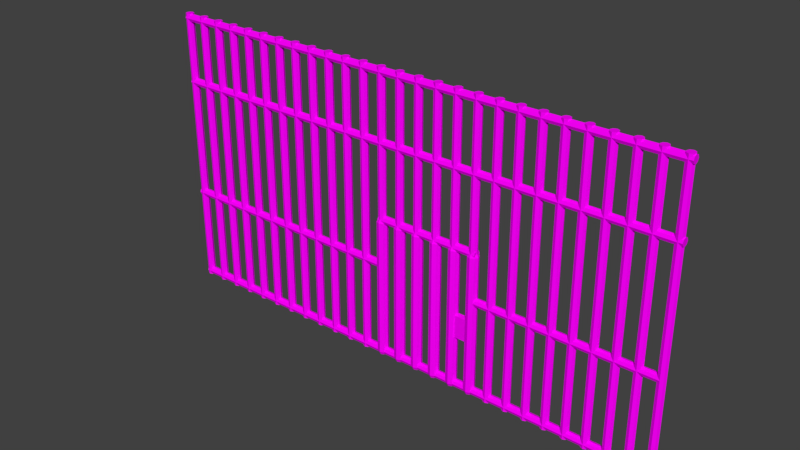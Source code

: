 # Source: parmaklik.blend  (saved by Blender 2.77.0; exported with 4.5.12 LTS)
import bpy
from mathutils import Matrix  # noqa: F401  (used for matrix-valued properties, if any)

bpy.ops.wm.read_factory_settings(use_empty=True)
scene = bpy.context.scene
scene.name = 'Scene'

# ---- collections
col_collection_1 = bpy.data.collections.new('Collection 1'); scene.collection.children.link(col_collection_1)

# ---- images (referenced by path relative to the original .blend; pixels are not part of the script)
import os
ASSET_DIR = os.environ.get("B2B_ASSET_DIR", "")  # directory of the original .blend (textures are referenced by path, not embedded)
HERE = os.path.dirname(os.path.abspath(__file__))  # packed textures are extracted next to this script under _unpacked/

def load_image(name, relpath, width, height, colorspace="sRGB"):
    """Load a texture the original file referenced (path relative to the .blend, or extracted next to this script)."""
    p = next((c for c in (os.path.join(HERE, relpath), os.path.join(ASSET_DIR, relpath)) if relpath and os.path.exists(c)), "")
    if p:
        img = bpy.data.images.load(p, check_existing=True)
        img.name = name
    else:  # same state as the original file: an image datablock whose file is absent (Cycles renders it pink)
        img = bpy.data.images.new(name, width, height)
        img.source = "FILE"
        img.filepath = "//" + (relpath or name)
    img.colorspace_settings.name = colorspace
    return img
img_colorpalette_jpg_001 = load_image('colorPalette.jpg.001', 'colorPalette.jpg', 1024, 1024, 'sRGB')

# ---- materials (node trees are filled in below, after node groups)
mat_material = bpy.data.materials.new('Material')
mat_material.alpha_threshold = 0.0
mat_material.roughness = 0.5
mat_material.line_color = (0.0, 0.0, 0.0, 1.0)

# ---- material node trees
mat_material.use_nodes = True; mat_material.node_tree.nodes.clear()
_N = mat_material.node_tree.nodes; _L = mat_material.node_tree.links
n0 = _N.new('ShaderNodeOutputMaterial'); n0.name = 'Material Output'; n0.location = (300, 300)
n1 = _N.new('ShaderNodeBsdfDiffuse'); n1.name = 'Diffuse BSDF'; n1.location = (10, 300)
n2 = _N.new('ShaderNodeTexCoord'); n2.name = 'Texture Coordinate'; n2.location = (-183, 230)
n3 = _N.new('ShaderNodeTexImage'); n3.name = 'Image Texture'; n3.location = (228, 132)
n3.width = 140
n3.image = img_colorpalette_jpg_001
_L.new(n1.outputs[0], n0.inputs[0])
_L.new(n2.outputs[2], n3.inputs[0])
_L.new(n3.outputs[0], n1.inputs[0])
n0.is_active_output = True

# ---- world
world_world = bpy.data.worlds.new('World'); scene.world = world_world
world_world.color = (0.05088, 0.05088, 0.05088)
world_world.use_sun_shadow = False
world_world.sun_shadow_jitter_overblur = 0.0
world_world.cycles.sampling_method = 'MANUAL'

# ---- meshes
me_cube = bpy.data.meshes.new('Cube')
me_cube.from_pydata([(8.784, 2.729e-09, -0.1047), (8.784, 2.729e-09, 5.446), (8.784, 0.07839, -0.1047), (8.784, 0.07839, 5.446), (8.839, 0.05543, -0.1047), (8.839, 0.05543, 5.446), (8.862, -6.973e-10, -0.1047), (8.862, -6.973e-10, 5.446), (8.839, -0.05543, -0.1047), (8.839, -0.05543, 5.446), (8.784, -0.07839, -0.1047), (8.784, -0.07839, 5.446), (8.728, -0.05543, -0.1047), (8.728, -0.05543, 5.446), (8.705, 3.664e-09, -0.1047), (8.705, 3.664e-09, 5.446), (8.728, 0.05543, -0.1047), (8.728, 0.05543, 5.446), (8.392, 2.729e-09, -0.1047), (8.392, 2.729e-09, 5.446), (8.392, 0.07839, -0.1047), (8.392, 0.07839, 5.446), (8.447, 0.05543, -0.1047), (8.447, 0.05543, 5.446), (8.47, -6.973e-10, -0.1047), (8.47, -6.973e-10, 5.446), (8.447, -0.05543, -0.1047), (8.447, -0.05543, 5.446), (8.392, -0.07839, -0.1047), (8.392, -0.07839, 5.446), (8.336, -0.05543, -0.1047), (8.336, -0.05543, 5.446), (8.313, 3.664e-09, -0.1047), (8.313, 3.664e-09, 5.446), (8.336, 0.05543, -0.1047), (8.336, 0.05543, 5.446), (8.0, 2.729e-09, -0.1047), (8.0, 2.729e-09, 5.446), (8.0, 0.07839, -0.1047), (8.0, 0.07839, 5.446), (8.055, 0.05543, -0.1047), (8.055, 0.05543, 5.446), (8.078, -6.973e-10, -0.1047), (8.078, -6.973e-10, 5.446), (8.055, -0.05543, -0.1047), (8.055, -0.05543, 5.446), (8.0, -0.07839, -0.1047), (8.0, -0.07839, 5.446), (7.944, -0.05543, -0.1047), (7.944, -0.05543, 5.446), (7.921, 3.664e-09, -0.1047), (7.921, 3.664e-09, 5.446), (7.944, 0.05543, -0.1047), (7.944, 0.05543, 5.446), (7.608, 2.729e-09, -0.1047), (7.608, 2.729e-09, 5.446), (7.608, 0.07839, -0.1047), (7.608, 0.07839, 5.446), (7.663, 0.05543, -0.1047), (7.663, 0.05543, 5.446), (7.686, -6.973e-10, -0.1047), (7.686, -6.973e-10, 5.446), (7.663, -0.05543, -0.1047), (7.663, -0.05543, 5.446), (7.608, -0.07839, -0.1047), (7.608, -0.07839, 5.446), (7.552, -0.05543, -0.1047), (7.552, -0.05543, 5.446), (7.529, 3.664e-09, -0.1047), (7.529, 3.664e-09, 5.446), (7.552, 0.05543, -0.1047), (7.552, 0.05543, 5.446), (7.216, 2.729e-09, -0.1047), (7.216, 2.729e-09, 5.446), (7.216, 0.07839, -0.1047), (7.216, 0.07839, 5.446), (7.271, 0.05543, -0.1047), (7.271, 0.05543, 5.446), (7.294, -6.973e-10, -0.1047), (7.294, -6.973e-10, 5.446), (7.271, -0.05543, -0.1047), (7.271, -0.05543, 5.446), (7.216, -0.07839, -0.1047), (7.216, -0.07839, 5.446), (7.16, -0.05543, -0.1047), (7.16, -0.05543, 5.446), (7.137, 3.664e-09, -0.1047), (7.137, 3.664e-09, 5.446), (7.16, 0.05543, -0.1047), (7.16, 0.05543, 5.446), (6.824, 2.729e-09, -0.1047), (6.824, 2.729e-09, 5.446), (6.824, 0.07839, -0.1047), (6.824, 0.07839, 5.446), (6.879, 0.05543, -0.1047), (6.879, 0.05543, 5.446), (6.902, -6.973e-10, -0.1047), (6.902, -6.973e-10, 5.446), (6.879, -0.05543, -0.1047), (6.879, -0.05543, 5.446), (6.824, -0.07839, -0.1047), (6.824, -0.07839, 5.446), (6.768, -0.05543, -0.1047), (6.768, -0.05543, 5.446), (6.745, 3.664e-09, -0.1047), (6.745, 3.664e-09, 5.446), (6.768, 0.05543, -0.1047), (6.768, 0.05543, 5.446), (6.432, 2.729e-09, -0.1047), (6.432, 2.729e-09, 5.446), (6.432, 0.07839, -0.1047), (6.432, 0.07839, 5.446), (6.487, 0.05543, -0.1047), (6.487, 0.05543, 5.446), (6.51, -6.973e-10, -0.1047), (6.51, -6.973e-10, 5.446), (6.487, -0.05543, -0.1047), (6.487, -0.05543, 5.446), (6.432, -0.07839, -0.1047), (6.432, -0.07839, 5.446), (6.376, -0.05543, -0.1047), (6.376, -0.05543, 5.446), (6.353, 3.664e-09, -0.1047), (6.353, 3.664e-09, 5.446), (6.376, 0.05543, -0.1047), (6.376, 0.05543, 5.446), (6.04, 2.729e-09, -0.1047), (6.04, 2.729e-09, 5.446), (6.04, 0.07839, -0.1047), (6.04, 0.07839, 5.446), (6.095, 0.05543, -0.1047), (6.095, 0.05543, 5.446), (6.118, -6.973e-10, -0.1047), (6.118, -6.973e-10, 5.446), (6.095, -0.05543, -0.1047), (6.095, -0.05543, 5.446), (6.04, -0.07839, -0.1047), (6.04, -0.07839, 5.446), (5.984, -0.05543, -0.1047), (5.984, -0.05543, 5.446), (5.961, 3.664e-09, -0.1047), (5.961, 3.664e-09, 5.446), (5.984, 0.05543, -0.1047), (5.984, 0.05543, 5.446), (5.648, 2.729e-09, -0.1047), (5.648, 2.729e-09, 5.446), (5.648, 0.07839, -0.1047), (5.648, 0.07839, 5.446), (5.703, 0.05543, -0.1047), (5.703, 0.05543, 5.446), (5.726, -6.973e-10, -0.1047), (5.726, -6.973e-10, 5.446), (5.703, -0.05543, -0.1047), (5.703, -0.05543, 5.446), (5.648, -0.07839, -0.1047), (5.648, -0.07839, 5.446), (5.592, -0.05543, -0.1047), (5.592, -0.05543, 5.446), (5.569, 3.664e-09, -0.1047), (5.569, 3.664e-09, 5.446), (5.592, 0.05543, -0.1047), (5.592, 0.05543, 5.446), (5.256, 2.729e-09, -0.1047), (5.256, 2.729e-09, 5.446), (5.256, 0.07839, -0.1047), (5.256, 0.07839, 5.446), (5.311, 0.05543, -0.1047), (5.311, 0.05543, 5.446), (5.334, -6.973e-10, -0.1047), (5.334, -6.973e-10, 5.446), (5.311, -0.05543, -0.1047), (5.311, -0.05543, 5.446), (5.256, -0.07839, -0.1047), (5.256, -0.07839, 5.446), (5.2, -0.05543, -0.1047), (5.2, -0.05543, 5.446), (5.177, 3.664e-09, -0.1047), (5.177, 3.664e-09, 5.446), (5.2, 0.05543, -0.1047), (5.2, 0.05543, 5.446), (4.864, 2.729e-09, -0.1047), (4.864, 2.729e-09, 5.446), (4.864, 0.07839, -0.1047), (4.864, 0.07839, 5.446), (4.919, 0.05543, -0.1047), (4.919, 0.05543, 5.446), (4.942, -6.973e-10, -0.1047), (4.942, -6.973e-10, 5.446), (4.919, -0.05543, -0.1047), (4.919, -0.05543, 5.446), (4.864, -0.07839, -0.1047), (4.864, -0.07839, 5.446), (4.808, -0.05543, -0.1047), (4.808, -0.05543, 5.446), (4.785, 3.664e-09, -0.1047), (4.785, 3.664e-09, 5.446), (4.808, 0.05543, -0.1047), (4.808, 0.05543, 5.446), (4.472, 2.729e-09, -0.1047), (4.472, 2.729e-09, 5.446), (4.472, 0.07839, -0.1047), (4.472, 0.07839, 5.446), (4.527, 0.05543, -0.1047), (4.527, 0.05543, 5.446), (4.55, -6.973e-10, -0.1047), (4.55, -6.973e-10, 5.446), (4.527, -0.05543, -0.1047), (4.527, -0.05543, 5.446), (4.472, -0.07839, -0.1047), (4.472, -0.07839, 5.446), (4.416, -0.05543, -0.1047), (4.416, -0.05543, 5.446), (4.393, 3.664e-09, -0.1047), (4.393, 3.664e-09, 5.446), (4.416, 0.05543, -0.1047), (4.416, 0.05543, 5.446), (4.08, 2.729e-09, -0.1047), (4.08, 2.729e-09, 5.446), (4.08, 0.07839, -0.1047), (4.08, 0.07839, 5.446), (4.135, 0.05543, -0.1047), (4.135, 0.05543, 5.446), (4.158, -6.973e-10, -0.1047), (4.158, -6.973e-10, 5.446), (4.135, -0.05543, -0.1047), (4.135, -0.05543, 5.446), (4.08, -0.07839, -0.1047), (4.08, -0.07839, 5.446), (4.024, -0.05543, -0.1047), (4.024, -0.05543, 5.446), (4.002, 3.664e-09, -0.1047), (4.002, 3.664e-09, 5.446), (4.024, 0.05543, -0.1047), (4.024, 0.05543, 5.446), (3.688, 2.729e-09, -0.1047), (3.688, 2.729e-09, 5.446), (3.688, 0.07839, -0.1047), (3.688, 0.07839, 5.446), (3.743, 0.05543, -0.1047), (3.743, 0.05543, 5.446), (3.766, -6.973e-10, -0.1047), (3.766, -6.973e-10, 5.446), (3.743, -0.05543, -0.1047), (3.743, -0.05543, 5.446), (3.688, -0.07839, -0.1047), (3.688, -0.07839, 5.446), (3.632, -0.05543, -0.1047), (3.632, -0.05543, 5.446), (3.61, 3.664e-09, -0.1047), (3.61, 3.664e-09, 5.446), (3.632, 0.05543, -0.1047), (3.632, 0.05543, 5.446), (3.296, 2.729e-09, -0.1047), (3.296, 2.729e-09, 5.446), (3.296, 0.07839, -0.1047), (3.296, 0.07839, 5.446), (3.351, 0.05543, -0.1047), (3.351, 0.05543, 5.446), (3.374, -6.973e-10, -0.1047), (3.374, -6.973e-10, 5.446), (3.351, -0.05543, -0.1047), (3.351, -0.05543, 5.446), (3.296, -0.07839, -0.1047), (3.296, -0.07839, 5.446), (3.241, -0.05543, -0.1047), (3.241, -0.05543, 5.446), (3.218, 3.664e-09, -0.1047), (3.218, 3.664e-09, 5.446), (3.241, 0.05543, -0.1047), (3.241, 0.05543, 5.446), (2.904, 2.729e-09, -0.1047), (2.904, 2.729e-09, 5.446), (2.904, 0.07839, -0.1047), (2.904, 0.07839, 5.446), (2.959, 0.05543, -0.1047), (2.959, 0.05543, 5.446), (2.982, -6.973e-10, -0.1047), (2.982, -6.973e-10, 5.446), (2.959, -0.05543, -0.1047), (2.959, -0.05543, 5.446), (2.904, -0.07839, -0.1047), (2.904, -0.07839, 5.446), (2.849, -0.05543, -0.1047), (2.849, -0.05543, 5.446), (2.826, 3.664e-09, -0.1047), (2.826, 3.664e-09, 5.446), (2.849, 0.05543, -0.1047), (2.849, 0.05543, 5.446), (2.512, 2.729e-09, -0.1047), (2.512, 2.729e-09, 5.446), (2.512, 0.07839, -0.1047), (2.512, 0.07839, 5.446), (2.567, 0.05543, -0.1047), (2.567, 0.05543, 5.446), (2.59, -6.973e-10, -0.1047), (2.59, -6.973e-10, 5.446), (2.567, -0.05543, -0.1047), (2.567, -0.05543, 5.446), (2.512, -0.07839, -0.1047), (2.512, -0.07839, 5.446), (2.457, -0.05543, -0.1047), (2.457, -0.05543, 5.446), (2.434, 3.664e-09, -0.1047), (2.434, 3.664e-09, 5.446), (2.457, 0.05543, -0.1047), (2.457, 0.05543, 5.446), (2.12, 2.729e-09, -0.1047), (2.12, 2.729e-09, 5.446), (2.12, 0.07839, -0.1047), (2.12, 0.07839, 5.446), (2.175, 0.05543, -0.1047), (2.175, 0.05543, 5.446), (2.198, -6.973e-10, -0.1047), (2.198, -6.973e-10, 5.446), (2.175, -0.05543, -0.1047), (2.175, -0.05543, 5.446), (2.12, -0.07839, -0.1047), (2.12, -0.07839, 5.446), (2.065, -0.05543, -0.1047), (2.065, -0.05543, 5.446), (2.042, 3.664e-09, -0.1047), (2.042, 3.664e-09, 5.446), (2.065, 0.05543, -0.1047), (2.065, 0.05543, 5.446), (1.728, 2.729e-09, -0.1047), (1.728, 2.729e-09, 5.446), (1.728, 0.07839, -0.1047), (1.728, 0.07839, 5.446), (1.783, 0.05543, -0.1047), (1.783, 0.05543, 5.446), (1.806, -6.973e-10, -0.1047), (1.806, -6.973e-10, 5.446), (1.783, -0.05543, -0.1047), (1.783, -0.05543, 5.446), (1.728, -0.07839, -0.1047), (1.728, -0.07839, 5.446), (1.673, -0.05543, -0.1047), (1.673, -0.05543, 5.446), (1.65, 3.664e-09, -0.1047), (1.65, 3.664e-09, 5.446), (1.673, 0.05543, -0.1047), (1.673, 0.05543, 5.446), (1.336, 2.729e-09, -0.1047), (1.336, 2.729e-09, 5.446), (1.336, 0.07839, -0.1047), (1.336, 0.07839, 5.446), (1.392, 0.05543, -0.1047), (1.392, 0.05543, 5.446), (1.414, -6.973e-10, -0.1047), (1.414, -6.973e-10, 5.446), (1.392, -0.05543, -0.1047), (1.392, -0.05543, 5.446), (1.336, -0.07839, -0.1047), (1.336, -0.07839, 5.446), (1.281, -0.05543, -0.1047), (1.281, -0.05543, 5.446), (1.258, 3.664e-09, -0.1047), (1.258, 3.664e-09, 5.446), (1.281, 0.05543, -0.1047), (1.281, 0.05543, 5.446), (0.9441, 2.729e-09, -0.1047), (0.9441, 2.729e-09, 5.446), (0.9441, 0.07839, -0.1047), (0.9441, 0.07839, 5.446), (0.9996, 0.05543, -0.1047), (0.9996, 0.05543, 5.446), (1.023, -6.973e-10, -0.1047), (1.023, -6.973e-10, 5.446), (0.9996, -0.05543, -0.1047), (0.9996, -0.05543, 5.446), (0.9441, -0.07839, -0.1047), (0.9441, -0.07839, 5.446), (0.8887, -0.05543, -0.1047), (0.8887, -0.05543, 5.446), (0.8657, 3.664e-09, -0.1047), (0.8657, 3.664e-09, 5.446), (0.8887, 0.05543, -0.1047), (0.8887, 0.05543, 5.446), (0.5521, 2.729e-09, -0.1047), (0.5521, 2.729e-09, 5.446), (0.5521, 0.07839, -0.1047), (0.5521, 0.07839, 5.446), (0.6076, 0.05543, -0.1047), (0.6076, 0.05543, 5.446), (0.6305, -6.973e-10, -0.1047), (0.6305, -6.973e-10, 5.446), (0.6076, -0.05543, -0.1047), (0.6076, -0.05543, 5.446), (0.5521, -0.07839, -0.1047), (0.5521, -0.07839, 5.446), (0.4967, -0.05543, -0.1047), (0.4967, -0.05543, 5.446), (0.4738, 3.664e-09, -0.1047), (0.4738, 3.664e-09, 5.446), (0.4967, 0.05543, -0.1047), (0.4967, 0.05543, 5.446), (0.1602, 2.729e-09, -0.1047), (0.1602, 2.729e-09, 5.446), (0.1602, 0.07839, -0.1047), (0.1602, 0.07839, 5.446), (0.2156, 0.05543, -0.1047), (0.2156, 0.05543, 5.446), (0.2386, -6.973e-10, -0.1047), (0.2386, -6.973e-10, 5.446), (0.2156, -0.05543, -0.1047), (0.2156, -0.05543, 5.446), (0.1602, -0.07839, -0.1047), (0.1602, -0.07839, 5.446), (0.1047, -0.05543, -0.1047), (0.1047, -0.05543, 5.446), (0.08178, 3.664e-09, -0.1047), (0.08178, 3.664e-09, 5.446), (0.1047, 0.05543, -0.1047), (0.1047, 0.05543, 5.446), (-0.2318, 2.729e-09, -0.1047), (-0.2318, 2.729e-09, 5.446), (-0.2318, 0.07839, -0.1047), (-0.2318, 0.07839, 5.446), (-0.1764, 0.05543, -0.1047), (-0.1764, 0.05543, 5.446), (-0.1534, -6.973e-10, -0.1047), (-0.1534, -6.973e-10, 5.446), (-0.1764, -0.05543, -0.1047), (-0.1764, -0.05543, 5.446), (-0.2318, -0.07839, -0.1047), (-0.2318, -0.07839, 5.446), (-0.2872, -0.05543, -0.1047), (-0.2872, -0.05543, 5.446), (-0.3102, 3.664e-09, -0.1047), (-0.3102, 3.664e-09, 5.446), (-0.2872, 0.05543, -0.1047), (-0.2872, 0.05543, 5.446), (-0.6238, 2.729e-09, -0.1047), (-0.6238, 2.729e-09, 5.446), (-0.6238, 0.07839, -0.1047), (-0.6238, 0.07839, 5.446), (-0.5683, 0.05543, -0.1047), (-0.5683, 0.05543, 5.446), (-0.5454, -6.973e-10, -0.1047), (-0.5454, -6.973e-10, 5.446), (-0.5683, -0.05543, -0.1047), (-0.5683, -0.05543, 5.446), (-0.6238, -0.07839, -0.1047), (-0.6238, -0.07839, 5.446), (-0.6792, -0.05543, -0.1047), (-0.6792, -0.05543, 5.446), (-0.7022, 3.664e-09, -0.1047), (-0.7022, 3.664e-09, 5.446), (-0.6792, 0.05543, -0.1047), (-0.6792, 0.05543, 5.446), (-1.016, 2.729e-09, -0.1047), (-1.016, 2.729e-09, 5.446), (-1.016, 0.07839, -0.1047), (-1.016, 0.07839, 5.446), (-0.9603, 0.05543, -0.1047), (-0.9603, 0.05543, 5.446), (-0.9373, -6.973e-10, -0.1047), (-0.9373, -6.973e-10, 5.446), (-0.9603, -0.05543, -0.1047), (-0.9603, -0.05543, 5.446), (-1.016, -0.07839, -0.1047), (-1.016, -0.07839, 5.446), (-1.071, -0.05543, -0.1047), (-1.071, -0.05543, 5.446), (-1.094, 3.664e-09, -0.1047), (-1.094, 3.664e-09, 5.446), (-1.071, 0.05543, -0.1047), (-1.071, 0.05543, 5.446), (-1.408, 2.729e-09, -0.1047), (-1.408, 2.729e-09, 5.446), (-1.408, 0.07839, -0.1047), (-1.408, 0.07839, 5.446), (-1.352, 0.05543, -0.1047), (-1.352, 0.05543, 5.446), (-1.329, -6.973e-10, -0.1047), (-1.329, -6.973e-10, 5.446), (-1.352, -0.05543, -0.1047), (-1.352, -0.05543, 5.446), (-1.408, -0.07839, -0.1047), (-1.408, -0.07839, 5.446), (-1.463, -0.05543, -0.1047), (-1.463, -0.05543, 5.446), (-1.486, 3.664e-09, -0.1047), (-1.486, 3.664e-09, 5.446), (-1.463, 0.05543, -0.1047), (-1.463, 0.05543, 5.446), (-1.45, 2.729e-09, 5.358), (8.866, 2.729e-09, 5.358), (-1.45, 0.07839, 5.358), (8.866, 0.07839, 5.358), (-1.45, 0.05543, 5.302), (8.866, 0.05543, 5.302), (-1.45, -6.973e-10, 5.279), (8.866, -6.973e-10, 5.279), (-1.45, -0.05543, 5.302), (8.866, -0.05543, 5.302), (-1.45, -0.07839, 5.358), (8.866, -0.07839, 5.358), (-1.45, -0.05543, 5.413), (8.866, -0.05543, 5.413), (-1.45, 3.664e-09, 5.436), (8.866, 3.664e-09, 5.436), (-1.45, 0.05543, 5.413), (8.866, 0.05543, 5.413), (-1.45, 2.729e-09, -0.02909), (8.866, 2.729e-09, -0.02909), (-1.45, 0.07839, -0.02909), (8.866, 0.07839, -0.02909), (-1.45, 0.05543, -0.08452), (8.866, 0.05543, -0.08452), (-1.45, -6.973e-10, -0.1075), (8.866, -6.973e-10, -0.1075), (-1.45, -0.05543, -0.08452), (8.866, -0.05543, -0.08452), (-1.45, -0.07839, -0.02909), (8.866, -0.07839, -0.02909), (-1.45, -0.05543, 0.02634), (8.866, -0.05543, 0.02634), (-1.45, 3.664e-09, 0.0493), (8.866, 3.664e-09, 0.0493), (-1.45, 0.05543, 0.02634), (8.866, 0.05543, 0.02634), (-1.45, 2.729e-09, 4.097), (8.866, 2.729e-09, 4.097), (-1.45, 0.07839, 4.097), (8.866, 0.07839, 4.097), (-1.45, 0.05543, 4.042), (8.866, 0.05543, 4.042), (-1.45, -6.973e-10, 4.019), (8.866, -6.973e-10, 4.019), (-1.45, -0.05543, 4.042), (8.866, -0.05543, 4.042), (-1.45, -0.07839, 4.097), (8.866, -0.07839, 4.097), (-1.45, -0.05543, 4.153), (8.866, -0.05543, 4.153), (-1.45, 3.664e-09, 4.176), (8.866, 3.664e-09, 4.176), (-1.45, 0.05543, 4.153), (8.866, 0.05543, 4.153), (5.256, 0.07839, 2.671), (5.311, 0.05543, 2.671), (5.334, -6.973e-10, 2.671), (5.311, -0.05543, 2.671), (5.256, -0.07839, 2.671), (5.2, -0.05543, 2.671), (5.177, 3.664e-09, 2.671), (5.2, 0.05543, 2.671), (4.864, 0.07839, 2.671), (4.919, 0.05543, 2.671), (4.942, -6.973e-10, 2.671), (4.919, -0.05543, 2.671), (4.864, -0.07839, 2.671), (4.808, -0.05543, 2.671), (4.785, 3.664e-09, 2.671), (4.808, 0.05543, 2.671), (4.472, 0.07839, 2.671), (4.527, 0.05543, 2.671), (4.55, -6.973e-10, 2.671), (4.527, -0.05543, 2.671), (4.472, -0.07839, 2.671), (4.416, -0.05543, 2.671), (4.393, 3.664e-09, 2.671), (4.416, 0.05543, 2.671), (4.08, 0.07839, 2.671), (4.135, 0.05543, 2.671), (4.158, -6.973e-10, 2.671), (4.135, -0.05543, 2.671), (4.08, -0.07839, 2.671), (4.024, -0.05543, 2.671), (4.002, 3.664e-09, 2.671), (4.024, 0.05543, 2.671), (3.688, 0.07839, 2.671), (3.743, 0.05543, 2.671), (3.766, -6.973e-10, 2.671), (3.743, -0.05543, 2.671), (3.688, -0.07839, 2.671), (3.632, -0.05543, 2.671), (3.61, 3.664e-09, 2.671), (3.632, 0.05543, 2.671), (3.296, 0.07839, 2.671), (3.351, 0.05543, 2.671), (3.374, -6.973e-10, 2.671), (3.351, -0.05543, 2.671), (3.296, -0.07839, 2.671), (3.241, -0.05543, 2.671), (3.218, 3.664e-09, 2.671), (3.241, 0.05543, 2.671), (3.245, 2.729e-09, 2.66), (5.324, 2.729e-09, 2.66), (3.245, 0.07839, 2.66), (5.324, 0.07839, 2.66), (3.245, 0.05543, 2.605), (5.324, 0.05543, 2.605), (3.245, -6.973e-10, 2.582), (5.324, -6.973e-10, 2.582), (3.245, -0.05543, 2.605), (5.324, -0.05543, 2.605), (3.245, -0.07839, 2.66), (5.324, -0.07839, 2.66), (3.245, -0.05543, 2.716), (5.324, -0.05543, 2.716), (3.245, 3.664e-09, 2.739), (5.324, 3.664e-09, 2.739), (3.245, 0.05543, 2.716), (5.324, 0.05543, 2.716), (4.845, -0.05663, 0.936), (4.845, -0.05663, 1.37), (4.845, 0.05663, 0.936), (4.845, 0.05663, 1.37), (5.278, -0.05663, 0.936), (5.278, -0.05663, 1.37), (5.278, 0.05663, 0.936), (5.278, 0.05663, 1.37), (5.256, 0.1063, -0.04464), (5.331, 0.07514, -0.04464), (5.331, 0.07514, 2.611), (5.362, -1.141e-09, -0.04464), (5.362, -1.141e-09, 2.611), (5.331, -0.07514, -0.04464), (5.331, -0.07514, 2.611), (5.256, -0.1063, -0.04464), (5.256, -0.1063, 2.611), (5.181, -0.07514, -0.04464), (5.181, -0.07514, 2.611), (5.15, 4.771e-09, -0.04464), (5.15, 4.771e-09, 2.611), (5.181, 0.07514, -0.04464), (5.181, 0.07514, 2.611), (4.864, 0.1063, -0.04464), (4.939, 0.07514, -0.04464), (4.939, 0.07514, 2.611), (4.97, -1.141e-09, -0.04464), (4.97, -1.141e-09, 2.611), (4.939, -0.07514, -0.04464), (4.939, -0.07514, 2.611), (4.864, -0.1063, -0.04464), (4.864, -0.1063, 2.611), (4.789, -0.07514, -0.04464), (4.789, -0.07514, 2.611), (4.758, 4.771e-09, -0.04464), (4.758, 4.771e-09, 2.611), (4.789, 0.07514, -0.04464), (4.789, 0.07514, 2.611), (4.472, 0.1063, -0.04464), (4.547, 0.07514, -0.04464), (4.547, 0.07514, 2.611), (4.578, -1.141e-09, -0.04464), (4.578, -1.141e-09, 2.611), (4.547, -0.07514, -0.04464), (4.547, -0.07514, 2.611), (4.472, -0.1063, -0.04464), (4.472, -0.1063, 2.611), (4.397, -0.07514, -0.04464), (4.397, -0.07514, 2.611), (4.366, 4.771e-09, -0.04464), (4.366, 4.771e-09, 2.611), (4.397, 0.07514, -0.04464), (4.397, 0.07514, 2.611), (4.08, 0.1063, -0.04464), (4.155, 0.07514, -0.04464), (4.155, 0.07514, 2.611), (4.186, -1.141e-09, -0.04464), (4.186, -1.141e-09, 2.611), (4.155, -0.07514, -0.04464), (4.155, -0.07514, 2.611), (4.08, -0.1063, -0.04464), (4.08, -0.1063, 2.611), (4.005, -0.07514, -0.04464), (4.005, -0.07514, 2.611), (3.974, 4.771e-09, -0.04464), (3.974, 4.771e-09, 2.611), (4.005, 0.07514, -0.04464), (4.005, 0.07514, 2.611), (3.688, 0.1063, -0.04464), (3.763, 0.07514, -0.04464), (3.763, 0.07514, 2.611), (3.794, -1.141e-09, -0.04464), (3.794, -1.141e-09, 2.611), (3.763, -0.07514, -0.04464), (3.763, -0.07514, 2.611), (3.688, -0.1063, -0.04464), (3.688, -0.1063, 2.611), (3.613, -0.07514, -0.04464), (3.613, -0.07514, 2.611), (3.582, 4.771e-09, -0.04464), (3.582, 4.771e-09, 2.611), (3.613, 0.07514, -0.04464), (3.613, 0.07514, 2.611), (3.296, 0.1063, -0.04464), (3.371, 0.07514, -0.04464), (3.371, 0.07514, 2.611), (3.402, -1.141e-09, -0.04464), (3.402, -1.141e-09, 2.611), (3.371, -0.07514, -0.04464), (3.371, -0.07514, 2.611), (3.296, -0.1063, -0.04464), (3.296, -0.1063, 2.611), (3.221, -0.07514, -0.04464), (3.221, -0.07514, 2.611), (3.19, 4.771e-09, -0.04464), (3.19, 4.771e-09, 2.611), (3.221, 0.07514, -0.04464), (3.221, 0.07514, 2.611), (5.256, 0.1063, 2.611), (4.864, 0.1063, 2.611), (4.472, 0.1063, 2.611), (4.08, 0.1063, 2.611), (3.688, 0.1063, 2.611), (3.296, 0.1063, 2.611), (-1.475, 2.729e-09, 1.76), (3.243, 2.729e-09, 1.76), (-1.475, 0.07839, 1.76), (3.243, 0.07839, 1.76), (-1.475, 0.05543, 1.704), (3.243, 0.05543, 1.704), (-1.475, -6.973e-10, 1.681), (3.243, -6.973e-10, 1.681), (-1.475, -0.05543, 1.704), (3.243, -0.05543, 1.704), (-1.475, -0.07839, 1.76), (3.243, -0.07839, 1.76), (-1.475, -0.05543, 1.815), (3.243, -0.05543, 1.815), (-1.475, 3.664e-09, 1.838), (3.243, 3.664e-09, 1.838), (-1.475, 0.05543, 1.815), (3.243, 0.05543, 1.815), (5.201, 2.729e-09, 1.76), (8.78, 2.729e-09, 1.76), (5.201, 0.07839, 1.76), (8.78, 0.07839, 1.76), (5.201, 0.05543, 1.704), (8.78, 0.05543, 1.704), (5.201, -6.973e-10, 1.681), (8.78, -6.973e-10, 1.681), (5.201, -0.05543, 1.704), (8.78, -0.05543, 1.704), (5.201, -0.07839, 1.76), (8.78, -0.07839, 1.76), (5.201, -0.05543, 1.815), (8.78, -0.05543, 1.815), (5.201, 3.664e-09, 1.838), (8.78, 3.664e-09, 1.838), (5.201, 0.05543, 1.815), (8.78, 0.05543, 1.815)], [], [(0, 2, 4), (1, 5, 3), (2, 3, 5, 4), (0, 4, 6), (1, 7, 5), (4, 5, 7, 6), (0, 6, 8), (1, 9, 7), (6, 7, 9, 8), (0, 8, 10), (1, 11, 9), (8, 9, 11, 10), (0, 10, 12), (1, 13, 11), (10, 11, 13, 12), (0, 12, 14), (1, 15, 13), (12, 13, 15, 14), (0, 14, 16), (1, 17, 15), (14, 15, 17, 16), (0, 16, 2), (1, 3, 17), (16, 17, 3, 2), (18, 20, 22), (19, 23, 21), (20, 21, 23, 22), (18, 22, 24), (19, 25, 23), (22, 23, 25, 24), (18, 24, 26), (19, 27, 25), (24, 25, 27, 26), (18, 26, 28), (19, 29, 27), (26, 27, 29, 28), (18, 28, 30), (19, 31, 29), (28, 29, 31, 30), (18, 30, 32), (19, 33, 31), (30, 31, 33, 32), (18, 32, 34), (19, 35, 33), (32, 33, 35, 34), (18, 34, 20), (19, 21, 35), (34, 35, 21, 20), (36, 38, 40), (37, 41, 39), (38, 39, 41, 40), (36, 40, 42), (37, 43, 41), (40, 41, 43, 42), (36, 42, 44), (37, 45, 43), (42, 43, 45, 44), (36, 44, 46), (37, 47, 45), (44, 45, 47, 46), (36, 46, 48), (37, 49, 47), (46, 47, 49, 48), (36, 48, 50), (37, 51, 49), (48, 49, 51, 50), (36, 50, 52), (37, 53, 51), (50, 51, 53, 52), (36, 52, 38), (37, 39, 53), (52, 53, 39, 38), (54, 56, 58), (55, 59, 57), (56, 57, 59, 58), (54, 58, 60), (55, 61, 59), (58, 59, 61, 60), (54, 60, 62), (55, 63, 61), (60, 61, 63, 62), (54, 62, 64), (55, 65, 63), (62, 63, 65, 64), (54, 64, 66), (55, 67, 65), (64, 65, 67, 66), (54, 66, 68), (55, 69, 67), (66, 67, 69, 68), (54, 68, 70), (55, 71, 69), (68, 69, 71, 70), (54, 70, 56), (55, 57, 71), (70, 71, 57, 56), (72, 74, 76), (73, 77, 75), (74, 75, 77, 76), (72, 76, 78), (73, 79, 77), (76, 77, 79, 78), (72, 78, 80), (73, 81, 79), (78, 79, 81, 80), (72, 80, 82), (73, 83, 81), (80, 81, 83, 82), (72, 82, 84), (73, 85, 83), (82, 83, 85, 84), (72, 84, 86), (73, 87, 85), (84, 85, 87, 86), (72, 86, 88), (73, 89, 87), (86, 87, 89, 88), (72, 88, 74), (73, 75, 89), (88, 89, 75, 74), (90, 92, 94), (91, 95, 93), (92, 93, 95, 94), (90, 94, 96), (91, 97, 95), (94, 95, 97, 96), (90, 96, 98), (91, 99, 97), (96, 97, 99, 98), (90, 98, 100), (91, 101, 99), (98, 99, 101, 100), (90, 100, 102), (91, 103, 101), (100, 101, 103, 102), (90, 102, 104), (91, 105, 103), (102, 103, 105, 104), (90, 104, 106), (91, 107, 105), (104, 105, 107, 106), (90, 106, 92), (91, 93, 107), (106, 107, 93, 92), (108, 110, 112), (109, 113, 111), (110, 111, 113, 112), (108, 112, 114), (109, 115, 113), (112, 113, 115, 114), (108, 114, 116), (109, 117, 115), (114, 115, 117, 116), (108, 116, 118), (109, 119, 117), (116, 117, 119, 118), (108, 118, 120), (109, 121, 119), (118, 119, 121, 120), (108, 120, 122), (109, 123, 121), (120, 121, 123, 122), (108, 122, 124), (109, 125, 123), (122, 123, 125, 124), (108, 124, 110), (109, 111, 125), (124, 125, 111, 110), (126, 128, 130), (127, 131, 129), (128, 129, 131, 130), (126, 130, 132), (127, 133, 131), (130, 131, 133, 132), (126, 132, 134), (127, 135, 133), (132, 133, 135, 134), (126, 134, 136), (127, 137, 135), (134, 135, 137, 136), (126, 136, 138), (127, 139, 137), (136, 137, 139, 138), (126, 138, 140), (127, 141, 139), (138, 139, 141, 140), (126, 140, 142), (127, 143, 141), (140, 141, 143, 142), (126, 142, 128), (127, 129, 143), (142, 143, 129, 128), (144, 146, 148), (145, 149, 147), (146, 147, 149, 148), (144, 148, 150), (145, 151, 149), (148, 149, 151, 150), (144, 150, 152), (145, 153, 151), (150, 151, 153, 152), (144, 152, 154), (145, 155, 153), (152, 153, 155, 154), (144, 154, 156), (145, 157, 155), (154, 155, 157, 156), (144, 156, 158), (145, 159, 157), (156, 157, 159, 158), (144, 158, 160), (145, 161, 159), (158, 159, 161, 160), (144, 160, 146), (145, 147, 161), (160, 161, 147, 146), (162, 164, 166), (163, 167, 165), (540, 165, 167, 541), (162, 166, 168), (163, 169, 167), (541, 167, 169, 542), (162, 168, 170), (163, 171, 169), (542, 169, 171, 543), (162, 170, 172), (163, 173, 171), (543, 171, 173, 544), (162, 172, 174), (163, 175, 173), (544, 173, 175, 545), (162, 174, 176), (163, 177, 175), (545, 175, 177, 546), (162, 176, 178), (163, 179, 177), (546, 177, 179, 547), (162, 178, 164), (163, 165, 179), (547, 179, 165, 540), (180, 182, 184), (181, 185, 183), (548, 183, 185, 549), (180, 184, 186), (181, 187, 185), (549, 185, 187, 550), (180, 186, 188), (181, 189, 187), (550, 187, 189, 551), (180, 188, 190), (181, 191, 189), (551, 189, 191, 552), (180, 190, 192), (181, 193, 191), (552, 191, 193, 553), (180, 192, 194), (181, 195, 193), (553, 193, 195, 554), (180, 194, 196), (181, 197, 195), (554, 195, 197, 555), (180, 196, 182), (181, 183, 197), (555, 197, 183, 548), (198, 200, 202), (199, 203, 201), (556, 201, 203, 557), (198, 202, 204), (199, 205, 203), (557, 203, 205, 558), (198, 204, 206), (199, 207, 205), (558, 205, 207, 559), (198, 206, 208), (199, 209, 207), (559, 207, 209, 560), (198, 208, 210), (199, 211, 209), (560, 209, 211, 561), (198, 210, 212), (199, 213, 211), (561, 211, 213, 562), (198, 212, 214), (199, 215, 213), (562, 213, 215, 563), (198, 214, 200), (199, 201, 215), (563, 215, 201, 556), (216, 218, 220), (217, 221, 219), (564, 219, 221, 565), (216, 220, 222), (217, 223, 221), (565, 221, 223, 566), (216, 222, 224), (217, 225, 223), (566, 223, 225, 567), (216, 224, 226), (217, 227, 225), (567, 225, 227, 568), (216, 226, 228), (217, 229, 227), (568, 227, 229, 569), (216, 228, 230), (217, 231, 229), (569, 229, 231, 570), (216, 230, 232), (217, 233, 231), (570, 231, 233, 571), (216, 232, 218), (217, 219, 233), (571, 233, 219, 564), (234, 236, 238), (235, 239, 237), (572, 237, 239, 573), (234, 238, 240), (235, 241, 239), (573, 239, 241, 574), (234, 240, 242), (235, 243, 241), (574, 241, 243, 575), (234, 242, 244), (235, 245, 243), (575, 243, 245, 576), (234, 244, 246), (235, 247, 245), (576, 245, 247, 577), (234, 246, 248), (235, 249, 247), (577, 247, 249, 578), (234, 248, 250), (235, 251, 249), (578, 249, 251, 579), (234, 250, 236), (235, 237, 251), (579, 251, 237, 572), (252, 254, 256), (253, 257, 255), (580, 255, 257, 581), (252, 256, 258), (253, 259, 257), (581, 257, 259, 582), (252, 258, 260), (253, 261, 259), (582, 259, 261, 583), (252, 260, 262), (253, 263, 261), (583, 261, 263, 584), (252, 262, 264), (253, 265, 263), (584, 263, 265, 585), (252, 264, 266), (253, 267, 265), (585, 265, 267, 586), (252, 266, 268), (253, 269, 267), (586, 267, 269, 587), (252, 268, 254), (253, 255, 269), (587, 269, 255, 580), (270, 272, 274), (271, 275, 273), (272, 273, 275, 274), (270, 274, 276), (271, 277, 275), (274, 275, 277, 276), (270, 276, 278), (271, 279, 277), (276, 277, 279, 278), (270, 278, 280), (271, 281, 279), (278, 279, 281, 280), (270, 280, 282), (271, 283, 281), (280, 281, 283, 282), (270, 282, 284), (271, 285, 283), (282, 283, 285, 284), (270, 284, 286), (271, 287, 285), (284, 285, 287, 286), (270, 286, 272), (271, 273, 287), (286, 287, 273, 272), (288, 290, 292), (289, 293, 291), (290, 291, 293, 292), (288, 292, 294), (289, 295, 293), (292, 293, 295, 294), (288, 294, 296), (289, 297, 295), (294, 295, 297, 296), (288, 296, 298), (289, 299, 297), (296, 297, 299, 298), (288, 298, 300), (289, 301, 299), (298, 299, 301, 300), (288, 300, 302), (289, 303, 301), (300, 301, 303, 302), (288, 302, 304), (289, 305, 303), (302, 303, 305, 304), (288, 304, 290), (289, 291, 305), (304, 305, 291, 290), (306, 308, 310), (307, 311, 309), (308, 309, 311, 310), (306, 310, 312), (307, 313, 311), (310, 311, 313, 312), (306, 312, 314), (307, 315, 313), (312, 313, 315, 314), (306, 314, 316), (307, 317, 315), (314, 315, 317, 316), (306, 316, 318), (307, 319, 317), (316, 317, 319, 318), (306, 318, 320), (307, 321, 319), (318, 319, 321, 320), (306, 320, 322), (307, 323, 321), (320, 321, 323, 322), (306, 322, 308), (307, 309, 323), (322, 323, 309, 308), (324, 326, 328), (325, 329, 327), (326, 327, 329, 328), (324, 328, 330), (325, 331, 329), (328, 329, 331, 330), (324, 330, 332), (325, 333, 331), (330, 331, 333, 332), (324, 332, 334), (325, 335, 333), (332, 333, 335, 334), (324, 334, 336), (325, 337, 335), (334, 335, 337, 336), (324, 336, 338), (325, 339, 337), (336, 337, 339, 338), (324, 338, 340), (325, 341, 339), (338, 339, 341, 340), (324, 340, 326), (325, 327, 341), (340, 341, 327, 326), (342, 344, 346), (343, 347, 345), (344, 345, 347, 346), (342, 346, 348), (343, 349, 347), (346, 347, 349, 348), (342, 348, 350), (343, 351, 349), (348, 349, 351, 350), (342, 350, 352), (343, 353, 351), (350, 351, 353, 352), (342, 352, 354), (343, 355, 353), (352, 353, 355, 354), (342, 354, 356), (343, 357, 355), (354, 355, 357, 356), (342, 356, 358), (343, 359, 357), (356, 357, 359, 358), (342, 358, 344), (343, 345, 359), (358, 359, 345, 344), (360, 362, 364), (361, 365, 363), (362, 363, 365, 364), (360, 364, 366), (361, 367, 365), (364, 365, 367, 366), (360, 366, 368), (361, 369, 367), (366, 367, 369, 368), (360, 368, 370), (361, 371, 369), (368, 369, 371, 370), (360, 370, 372), (361, 373, 371), (370, 371, 373, 372), (360, 372, 374), (361, 375, 373), (372, 373, 375, 374), (360, 374, 376), (361, 377, 375), (374, 375, 377, 376), (360, 376, 362), (361, 363, 377), (376, 377, 363, 362), (378, 380, 382), (379, 383, 381), (380, 381, 383, 382), (378, 382, 384), (379, 385, 383), (382, 383, 385, 384), (378, 384, 386), (379, 387, 385), (384, 385, 387, 386), (378, 386, 388), (379, 389, 387), (386, 387, 389, 388), (378, 388, 390), (379, 391, 389), (388, 389, 391, 390), (378, 390, 392), (379, 393, 391), (390, 391, 393, 392), (378, 392, 394), (379, 395, 393), (392, 393, 395, 394), (378, 394, 380), (379, 381, 395), (394, 395, 381, 380), (396, 398, 400), (397, 401, 399), (398, 399, 401, 400), (396, 400, 402), (397, 403, 401), (400, 401, 403, 402), (396, 402, 404), (397, 405, 403), (402, 403, 405, 404), (396, 404, 406), (397, 407, 405), (404, 405, 407, 406), (396, 406, 408), (397, 409, 407), (406, 407, 409, 408), (396, 408, 410), (397, 411, 409), (408, 409, 411, 410), (396, 410, 412), (397, 413, 411), (410, 411, 413, 412), (396, 412, 398), (397, 399, 413), (412, 413, 399, 398), (414, 416, 418), (415, 419, 417), (416, 417, 419, 418), (414, 418, 420), (415, 421, 419), (418, 419, 421, 420), (414, 420, 422), (415, 423, 421), (420, 421, 423, 422), (414, 422, 424), (415, 425, 423), (422, 423, 425, 424), (414, 424, 426), (415, 427, 425), (424, 425, 427, 426), (414, 426, 428), (415, 429, 427), (426, 427, 429, 428), (414, 428, 430), (415, 431, 429), (428, 429, 431, 430), (414, 430, 416), (415, 417, 431), (430, 431, 417, 416), (432, 434, 436), (433, 437, 435), (434, 435, 437, 436), (432, 436, 438), (433, 439, 437), (436, 437, 439, 438), (432, 438, 440), (433, 441, 439), (438, 439, 441, 440), (432, 440, 442), (433, 443, 441), (440, 441, 443, 442), (432, 442, 444), (433, 445, 443), (442, 443, 445, 444), (432, 444, 446), (433, 447, 445), (444, 445, 447, 446), (432, 446, 448), (433, 449, 447), (446, 447, 449, 448), (432, 448, 434), (433, 435, 449), (448, 449, 435, 434), (450, 452, 454), (451, 455, 453), (452, 453, 455, 454), (450, 454, 456), (451, 457, 455), (454, 455, 457, 456), (450, 456, 458), (451, 459, 457), (456, 457, 459, 458), (450, 458, 460), (451, 461, 459), (458, 459, 461, 460), (450, 460, 462), (451, 463, 461), (460, 461, 463, 462), (450, 462, 464), (451, 465, 463), (462, 463, 465, 464), (450, 464, 466), (451, 467, 465), (464, 465, 467, 466), (450, 466, 452), (451, 453, 467), (466, 467, 453, 452), (468, 470, 472), (469, 473, 471), (470, 471, 473, 472), (468, 472, 474), (469, 475, 473), (472, 473, 475, 474), (468, 474, 476), (469, 477, 475), (474, 475, 477, 476), (468, 476, 478), (469, 479, 477), (476, 477, 479, 478), (468, 478, 480), (469, 481, 479), (478, 479, 481, 480), (468, 480, 482), (469, 483, 481), (480, 481, 483, 482), (468, 482, 484), (469, 485, 483), (482, 483, 485, 484), (468, 484, 470), (469, 471, 485), (484, 485, 471, 470), (486, 488, 490), (487, 491, 489), (488, 489, 491, 490), (486, 490, 492), (487, 493, 491), (490, 491, 493, 492), (486, 492, 494), (487, 495, 493), (492, 493, 495, 494), (486, 494, 496), (487, 497, 495), (494, 495, 497, 496), (486, 496, 498), (487, 499, 497), (496, 497, 499, 498), (486, 498, 500), (487, 501, 499), (498, 499, 501, 500), (486, 500, 502), (487, 503, 501), (500, 501, 503, 502), (486, 502, 488), (487, 489, 503), (502, 503, 489, 488), (504, 506, 508), (505, 509, 507), (506, 507, 509, 508), (504, 508, 510), (505, 511, 509), (508, 509, 511, 510), (504, 510, 512), (505, 513, 511), (510, 511, 513, 512), (504, 512, 514), (505, 515, 513), (512, 513, 515, 514), (504, 514, 516), (505, 517, 515), (514, 515, 517, 516), (504, 516, 518), (505, 519, 517), (516, 517, 519, 518), (504, 518, 520), (505, 521, 519), (518, 519, 521, 520), (504, 520, 506), (505, 507, 521), (520, 521, 507, 506), (522, 524, 526), (523, 527, 525), (524, 525, 527, 526), (522, 526, 528), (523, 529, 527), (526, 527, 529, 528), (522, 528, 530), (523, 531, 529), (528, 529, 531, 530), (522, 530, 532), (523, 533, 531), (530, 531, 533, 532), (522, 532, 534), (523, 535, 533), (532, 533, 535, 534), (522, 534, 536), (523, 537, 535), (534, 535, 537, 536), (522, 536, 538), (523, 539, 537), (536, 537, 539, 538), (522, 538, 524), (523, 525, 539), (538, 539, 525, 524), (557, 558, 648, 646), (579, 572, 708, 688), (208, 206, 649, 651), (558, 559, 650, 648), (266, 264, 698, 700), (559, 560, 652, 650), (172, 170, 619, 621), (256, 254, 689, 690), (560, 561, 654, 652), (230, 228, 668, 670), (580, 581, 691, 709), (561, 562, 656, 654), (220, 218, 659, 660), (581, 582, 693, 691), (242, 240, 677, 679), (194, 192, 638, 640), (540, 541, 616, 704), (562, 563, 658, 656), (582, 583, 695, 693), (184, 182, 629, 630), (541, 542, 618, 616), (206, 204, 647, 649), (563, 556, 706, 658), (583, 584, 697, 695), (236, 250, 687, 674), (542, 543, 620, 618), (264, 262, 696, 698), (170, 168, 617, 619), (584, 585, 699, 697), (543, 544, 622, 620), (200, 214, 657, 644), (228, 226, 666, 668), (585, 586, 701, 699), (544, 545, 624, 622), (564, 565, 661, 707), (586, 587, 703, 701), (240, 238, 675, 677), (164, 178, 627, 614), (192, 190, 636, 638), (545, 546, 626, 624), (565, 566, 663, 661), (587, 580, 709, 703), (546, 547, 628, 626), (250, 248, 685, 687), (204, 202, 645, 647), (566, 567, 665, 663), (547, 540, 704, 628), (262, 260, 694, 696), (588, 590, 592), (589, 593, 591), (590, 591, 593, 592), (588, 592, 594), (589, 595, 593), (592, 593, 595, 594), (588, 594, 596), (589, 597, 595), (594, 595, 597, 596), (588, 596, 598), (589, 599, 597), (596, 597, 599, 598), (588, 598, 600), (589, 601, 599), (598, 599, 601, 600), (588, 600, 602), (589, 603, 601), (600, 601, 603, 602), (588, 602, 604), (589, 605, 603), (602, 603, 605, 604), (588, 604, 590), (589, 591, 605), (604, 605, 591, 590), (607, 609, 608, 606), (609, 613, 612, 608), (613, 611, 610, 612), (611, 607, 606, 610), (606, 608, 612, 610), (611, 613, 609, 607), (627, 628, 704, 614), (625, 626, 628, 627), (623, 624, 626, 625), (621, 622, 624, 623), (619, 620, 622, 621), (617, 618, 620, 619), (615, 616, 618, 617), (614, 704, 616, 615), (642, 643, 705, 629), (640, 641, 643, 642), (638, 639, 641, 640), (636, 637, 639, 638), (634, 635, 637, 636), (632, 633, 635, 634), (630, 631, 633, 632), (629, 705, 631, 630), (657, 658, 706, 644), (655, 656, 658, 657), (653, 654, 656, 655), (651, 652, 654, 653), (649, 650, 652, 651), (647, 648, 650, 649), (645, 646, 648, 647), (644, 706, 646, 645), (672, 673, 707, 659), (670, 671, 673, 672), (668, 669, 671, 670), (666, 667, 669, 668), (664, 665, 667, 666), (662, 663, 665, 664), (660, 661, 663, 662), (659, 707, 661, 660), (687, 688, 708, 674), (685, 686, 688, 687), (683, 684, 686, 685), (681, 682, 684, 683), (679, 680, 682, 681), (677, 678, 680, 679), (675, 676, 678, 677), (674, 708, 676, 675), (702, 703, 709, 689), (700, 701, 703, 702), (698, 699, 701, 700), (696, 697, 699, 698), (694, 695, 697, 696), (692, 693, 695, 694), (690, 691, 693, 692), (689, 709, 691, 690), (196, 194, 640, 642), (244, 242, 679, 681), (578, 579, 688, 686), (556, 557, 646, 706), (186, 184, 630, 632), (232, 230, 670, 672), (577, 578, 686, 684), (174, 172, 621, 623), (576, 577, 684, 682), (222, 220, 660, 662), (268, 266, 700, 702), (575, 576, 682, 680), (210, 208, 651, 653), (555, 548, 705, 643), (182, 196, 642, 629), (258, 256, 690, 692), (574, 575, 680, 678), (554, 555, 643, 641), (246, 244, 681, 683), (218, 232, 672, 659), (573, 574, 678, 676), (553, 554, 641, 639), (188, 186, 632, 634), (572, 573, 676, 708), (166, 164, 614, 615), (254, 268, 702, 689), (552, 553, 639, 637), (176, 174, 623, 625), (224, 222, 662, 664), (551, 552, 637, 635), (202, 200, 644, 645), (212, 210, 653, 655), (550, 551, 635, 633), (260, 258, 692, 694), (238, 236, 674, 675), (571, 564, 707, 673), (549, 550, 633, 631), (248, 246, 683, 685), (570, 571, 673, 671), (548, 549, 631, 705), (190, 188, 634, 636), (569, 570, 671, 669), (178, 176, 625, 627), (226, 224, 664, 666), (568, 569, 669, 667), (168, 166, 615, 617), (567, 568, 667, 665), (214, 212, 655, 657), (710, 712, 714), (711, 715, 713), (712, 713, 715, 714), (710, 714, 716), (711, 717, 715), (714, 715, 717, 716), (710, 716, 718), (711, 719, 717), (716, 717, 719, 718), (710, 718, 720), (711, 721, 719), (718, 719, 721, 720), (710, 720, 722), (711, 723, 721), (720, 721, 723, 722), (710, 722, 724), (711, 725, 723), (722, 723, 725, 724), (710, 724, 726), (711, 727, 725), (724, 725, 727, 726), (710, 726, 712), (711, 713, 727), (726, 727, 713, 712), (728, 730, 732), (729, 733, 731), (730, 731, 733, 732), (728, 732, 734), (729, 735, 733), (732, 733, 735, 734), (728, 734, 736), (729, 737, 735), (734, 735, 737, 736), (728, 736, 738), (729, 739, 737), (736, 737, 739, 738), (728, 738, 740), (729, 741, 739), (738, 739, 741, 740), (728, 740, 742), (729, 743, 741), (740, 741, 743, 742), (728, 742, 744), (729, 745, 743), (742, 743, 745, 744), (728, 744, 730), (729, 731, 745), (744, 745, 731, 730)])
_uv = me_cube.uv_layers.new(name='UVMap')
_uv.uv.foreach_set('vector', [0.8706, 0.03365, 0.8712, 0.0334, 0.8722, 0.03355, 0.8706, 0.03416, 0.8699, 0.0339, 0.8712, 0.0339, 0.8766, 0.03441, 0.8766, 0.01507, 0.8775, 0.01507, 0.8775, 0.03441, 0.8706, 0.03365, 0.8722, 0.03355, 0.8722, 0.03376, 0.8706, 0.03416, 0.869, 0.03405, 0.8699, 0.0339, 0.8775, 0.03441, 0.8775, 0.01507, 0.8788, 0.01507, 0.8788, 0.03441, 0.8706, 0.03365, 0.8722, 0.03376, 0.8712, 0.0339, 0.8706, 0.03416, 0.869, 0.03426, 0.869, 0.03405, 0.8766, 0.01507, 0.8766, 0.03441, 0.8757, 0.03441, 0.8757, 0.01507, 0.8706, 0.03365, 0.8712, 0.0339, 0.8699, 0.0339, 0.8706, 0.03416, 0.8699, 0.03441, 0.869, 0.03426, 0.8757, 0.01507, 0.8757, 0.03441, 0.8744, 0.03441, 0.8744, 0.01507, 0.8706, 0.03365, 0.8699, 0.0339, 0.869, 0.03376, 0.8706, 0.03416, 0.8712, 0.03441, 0.8699, 0.03441, 0.8788, 0.03441, 0.8788, 0.01507, 0.8797, 0.01507, 0.8797, 0.03441, 0.8706, 0.03365, 0.869, 0.03376, 0.869, 0.03355, 0.8706, 0.03416, 0.8722, 0.03426, 0.8712, 0.03441, 0.8797, 0.03441, 0.8797, 0.01507, 0.881, 0.01507, 0.881, 0.03441, 0.8706, 0.03365, 0.869, 0.03355, 0.8699, 0.0334, 0.8706, 0.03416, 0.8722, 0.03405, 0.8722, 0.03426, 0.8744, 0.01507, 0.8744, 0.03441, 0.8735, 0.03441, 0.8735, 0.01507, 0.8706, 0.03365, 0.8699, 0.0334, 0.8712, 0.0334, 0.8706, 0.03416, 0.8712, 0.0339, 0.8722, 0.03405, 0.8735, 0.01507, 0.8735, 0.03441, 0.8722, 0.03441, 0.8722, 0.01507, 0.8706, 0.03365, 0.8712, 0.0334, 0.8722, 0.03355, 0.8706, 0.03416, 0.8699, 0.0339, 0.8712, 0.0339, 0.8766, 0.03441, 0.8766, 0.01507, 0.8775, 0.01507, 0.8775, 0.03441, 0.8706, 0.03365, 0.8722, 0.03355, 0.8722, 0.03376, 0.8706, 0.03416, 0.869, 0.03405, 0.8699, 0.0339, 0.8775, 0.03441, 0.8775, 0.01507, 0.8788, 0.01507, 0.8788, 0.03441, 0.8706, 0.03365, 0.8722, 0.03376, 0.8712, 0.0339, 0.8706, 0.03416, 0.869, 0.03426, 0.869, 0.03405, 0.8766, 0.01507, 0.8766, 0.03441, 0.8757, 0.03441, 0.8757, 0.01507, 0.8706, 0.03365, 0.8712, 0.0339, 0.8699, 0.0339, 0.8706, 0.03416, 0.8699, 0.03441, 0.869, 0.03426, 0.8757, 0.01507, 0.8757, 0.03441, 0.8744, 0.03441, 0.8744, 0.01507, 0.8706, 0.03365, 0.8699, 0.0339, 0.869, 0.03376, 0.8706, 0.03416, 0.8712, 0.03441, 0.8699, 0.03441, 0.8788, 0.03441, 0.8788, 0.01507, 0.8797, 0.01507, 0.8797, 0.03441, 0.8706, 0.03365, 0.869, 0.03376, 0.869, 0.03355, 0.8706, 0.03416, 0.8722, 0.03426, 0.8712, 0.03441, 0.8797, 0.03441, 0.8797, 0.01507, 0.881, 0.01507, 0.881, 0.03441, 0.8706, 0.03365, 0.869, 0.03355, 0.8699, 0.0334, 0.8706, 0.03416, 0.8722, 0.03405, 0.8722, 0.03426, 0.8744, 0.01507, 0.8744, 0.03441, 0.8735, 0.03441, 0.8735, 0.01507, 0.8706, 0.03365, 0.8699, 0.0334, 0.8712, 0.0334, 0.8706, 0.03416, 0.8712, 0.0339, 0.8722, 0.03405, 0.8735, 0.01507, 0.8735, 0.03441, 0.8722, 0.03441, 0.8722, 0.01507, 0.8706, 0.03365, 0.8712, 0.0334, 0.8722, 0.03355, 0.8706, 0.03416, 0.8699, 0.0339, 0.8712, 0.0339, 0.8766, 0.03441, 0.8766, 0.01507, 0.8775, 0.01507, 0.8775, 0.03441, 0.8706, 0.03365, 0.8722, 0.03355, 0.8722, 0.03376, 0.8706, 0.03416, 0.869, 0.03405, 0.8699, 0.0339, 0.8775, 0.03441, 0.8775, 0.01507, 0.8788, 0.01507, 0.8788, 0.03441, 0.8706, 0.03365, 0.8722, 0.03376, 0.8712, 0.0339, 0.8706, 0.03416, 0.869, 0.03426, 0.869, 0.03405, 0.8766, 0.01507, 0.8766, 0.03441, 0.8757, 0.03441, 0.8757, 0.01507, 0.8706, 0.03365, 0.8712, 0.0339, 0.8699, 0.0339, 0.8706, 0.03416, 0.8699, 0.03441, 0.869, 0.03426, 0.8757, 0.01507, 0.8757, 0.03441, 0.8744, 0.03441, 0.8744, 0.01507, 0.8706, 0.03365, 0.8699, 0.0339, 0.869, 0.03376, 0.8706, 0.03416, 0.8712, 0.03441, 0.8699, 0.03441, 0.8788, 0.03441, 0.8788, 0.01507, 0.8797, 0.01507, 0.8797, 0.03441, 0.8706, 0.03365, 0.869, 0.03376, 0.869, 0.03355, 0.8706, 0.03416, 0.8722, 0.03426, 0.8712, 0.03441, 0.8797, 0.03441, 0.8797, 0.01507, 0.881, 0.01507, 0.881, 0.03441, 0.8706, 0.03365, 0.869, 0.03355, 0.8699, 0.0334, 0.8706, 0.03416, 0.8722, 0.03405, 0.8722, 0.03426, 0.8744, 0.01507, 0.8744, 0.03441, 0.8735, 0.03441, 0.8735, 0.01507, 0.8706, 0.03365, 0.8699, 0.0334, 0.8712, 0.0334, 0.8706, 0.03416, 0.8712, 0.0339, 0.8722, 0.03405, 0.8735, 0.01507, 0.8735, 0.03441, 0.8722, 0.03441, 0.8722, 0.01507, 0.8706, 0.03365, 0.8712, 0.0334, 0.8722, 0.03355, 0.8706, 0.03416, 0.8699, 0.0339, 0.8712, 0.0339, 0.8766, 0.03441, 0.8766, 0.01507, 0.8775, 0.01507, 0.8775, 0.03441, 0.8706, 0.03365, 0.8722, 0.03355, 0.8722, 0.03376, 0.8706, 0.03416, 0.869, 0.03405, 0.8699, 0.0339, 0.8775, 0.03441, 0.8775, 0.01507, 0.8788, 0.01507, 0.8788, 0.03441, 0.8706, 0.03365, 0.8722, 0.03376, 0.8712, 0.0339, 0.8706, 0.03416, 0.869, 0.03426, 0.869, 0.03405, 0.8766, 0.01507, 0.8766, 0.03441, 0.8757, 0.03441, 0.8757, 0.01507, 0.8706, 0.03365, 0.8712, 0.0339, 0.8699, 0.0339, 0.8706, 0.03416, 0.8699, 0.03441, 0.869, 0.03426, 0.8757, 0.01507, 0.8757, 0.03441, 0.8744, 0.03441, 0.8744, 0.01507, 0.8706, 0.03365, 0.8699, 0.0339, 0.869, 0.03376, 0.8706, 0.03416, 0.8712, 0.03441, 0.8699, 0.03441, 0.8788, 0.03441, 0.8788, 0.01507, 0.8797, 0.01507, 0.8797, 0.03441, 0.8706, 0.03365, 0.869, 0.03376, 0.869, 0.03355, 0.8706, 0.03416, 0.8722, 0.03426, 0.8712, 0.03441, 0.8797, 0.03441, 0.8797, 0.01507, 0.881, 0.01507, 0.881, 0.03441, 0.8706, 0.03365, 0.869, 0.03355, 0.8699, 0.0334, 0.8706, 0.03416, 0.8722, 0.03405, 0.8722, 0.03426, 0.8744, 0.01507, 0.8744, 0.03441, 0.8735, 0.03441, 0.8735, 0.01507, 0.8706, 0.03365, 0.8699, 0.0334, 0.8712, 0.0334, 0.8706, 0.03416, 0.8712, 0.0339, 0.8722, 0.03405, 0.8735, 0.01507, 0.8735, 0.03441, 0.8722, 0.03441, 0.8722, 0.01507, 0.8706, 0.03365, 0.8712, 0.0334, 0.8722, 0.03355, 0.8706, 0.03416, 0.8699, 0.0339, 0.8712, 0.0339, 0.8766, 0.03441, 0.8766, 0.01507, 0.8775, 0.01507, 0.8775, 0.03441, 0.8706, 0.03365, 0.8722, 0.03355, 0.8722, 0.03376, 0.8706, 0.03416, 0.869, 0.03405, 0.8699, 0.0339, 0.8775, 0.03441, 0.8775, 0.01507, 0.8788, 0.01507, 0.8788, 0.03441, 0.8706, 0.03365, 0.8722, 0.03376, 0.8712, 0.0339, 0.8706, 0.03416, 0.869, 0.03426, 0.869, 0.03405, 0.8766, 0.01507, 0.8766, 0.03441, 0.8757, 0.03441, 0.8757, 0.01507, 0.8706, 0.03365, 0.8712, 0.0339, 0.8699, 0.0339, 0.8706, 0.03416, 0.8699, 0.03441, 0.869, 0.03426, 0.8757, 0.01507, 0.8757, 0.03441, 0.8744, 0.03441, 0.8744, 0.01507, 0.8706, 0.03365, 0.8699, 0.0339, 0.869, 0.03376, 0.8706, 0.03416, 0.8712, 0.03441, 0.8699, 0.03441, 0.8788, 0.03441, 0.8788, 0.01507, 0.8797, 0.01507, 0.8797, 0.03441, 0.8706, 0.03365, 0.869, 0.03376, 0.869, 0.03355, 0.8706, 0.03416, 0.8722, 0.03426, 0.8712, 0.03441, 0.8797, 0.03441, 0.8797, 0.01507, 0.881, 0.01507, 0.881, 0.03441, 0.8706, 0.03365, 0.869, 0.03355, 0.8699, 0.0334, 0.8706, 0.03416, 0.8722, 0.03405, 0.8722, 0.03426, 0.8744, 0.01507, 0.8744, 0.03441, 0.8735, 0.03441, 0.8735, 0.01507, 0.8706, 0.03365, 0.8699, 0.0334, 0.8712, 0.0334, 0.8706, 0.03416, 0.8712, 0.0339, 0.8722, 0.03405, 0.8735, 0.01507, 0.8735, 0.03441, 0.8722, 0.03441, 0.8722, 0.01507, 0.8706, 0.03365, 0.8712, 0.0334, 0.8722, 0.03355, 0.8706, 0.03416, 0.8699, 0.0339, 0.8712, 0.0339, 0.8766, 0.03441, 0.8766, 0.01507, 0.8775, 0.01507, 0.8775, 0.03441, 0.8706, 0.03365, 0.8722, 0.03355, 0.8722, 0.03376, 0.8706, 0.03416, 0.869, 0.03405, 0.8699, 0.0339, 0.8775, 0.03441, 0.8775, 0.01507, 0.8788, 0.01507, 0.8788, 0.03441, 0.8706, 0.03365, 0.8722, 0.03376, 0.8712, 0.0339, 0.8706, 0.03416, 0.869, 0.03426, 0.869, 0.03405, 0.8766, 0.01507, 0.8766, 0.03441, 0.8757, 0.03441, 0.8757, 0.01507, 0.8706, 0.03365, 0.8712, 0.0339, 0.8699, 0.0339, 0.8706, 0.03416, 0.8699, 0.03441, 0.869, 0.03426, 0.8757, 0.01507, 0.8757, 0.03441, 0.8744, 0.03441, 0.8744, 0.01507, 0.8706, 0.03365, 0.8699, 0.0339, 0.869, 0.03376, 0.8706, 0.03416, 0.8712, 0.03441, 0.8699, 0.03441, 0.8788, 0.03441, 0.8788, 0.01507, 0.8797, 0.01507, 0.8797, 0.03441, 0.8706, 0.03365, 0.869, 0.03376, 0.869, 0.03355, 0.8706, 0.03416, 0.8722, 0.03426, 0.8712, 0.03441, 0.8797, 0.03441, 0.8797, 0.01507, 0.881, 0.01507, 0.881, 0.03441, 0.8706, 0.03365, 0.869, 0.03355, 0.8699, 0.0334, 0.8706, 0.03416, 0.8722, 0.03405, 0.8722, 0.03426, 0.8744, 0.01507, 0.8744, 0.03441, 0.8735, 0.03441, 0.8735, 0.01507, 0.8706, 0.03365, 0.8699, 0.0334, 0.8712, 0.0334, 0.8706, 0.03416, 0.8712, 0.0339, 0.8722, 0.03405, 0.8735, 0.01507, 0.8735, 0.03441, 0.8722, 0.03441, 0.8722, 0.01507, 0.8706, 0.03365, 0.8712, 0.0334, 0.8722, 0.03355, 0.8706, 0.03416, 0.8699, 0.0339, 0.8712, 0.0339, 0.8766, 0.03441, 0.8766, 0.01507, 0.8775, 0.01507, 0.8775, 0.03441, 0.8706, 0.03365, 0.8722, 0.03355, 0.8722, 0.03376, 0.8706, 0.03416, 0.869, 0.03405, 0.8699, 0.0339, 0.8775, 0.03441, 0.8775, 0.01507, 0.8788, 0.01507, 0.8788, 0.03441, 0.8706, 0.03365, 0.8722, 0.03376, 0.8712, 0.0339, 0.8706, 0.03416, 0.869, 0.03426, 0.869, 0.03405, 0.8766, 0.01507, 0.8766, 0.03441, 0.8757, 0.03441, 0.8757, 0.01507, 0.8706, 0.03365, 0.8712, 0.0339, 0.8699, 0.0339, 0.8706, 0.03416, 0.8699, 0.03441, 0.869, 0.03426, 0.8757, 0.01507, 0.8757, 0.03441, 0.8744, 0.03441, 0.8744, 0.01507, 0.8706, 0.03365, 0.8699, 0.0339, 0.869, 0.03376, 0.8706, 0.03416, 0.8712, 0.03441, 0.8699, 0.03441, 0.8788, 0.03441, 0.8788, 0.01507, 0.8797, 0.01507, 0.8797, 0.03441, 0.8706, 0.03365, 0.869, 0.03376, 0.869, 0.03355, 0.8706, 0.03416, 0.8722, 0.03426, 0.8712, 0.03441, 0.8797, 0.03441, 0.8797, 0.01507, 0.881, 0.01507, 0.881, 0.03441, 0.8706, 0.03365, 0.869, 0.03355, 0.8699, 0.0334, 0.8706, 0.03416, 0.8722, 0.03405, 0.8722, 0.03426, 0.8744, 0.01507, 0.8744, 0.03441, 0.8735, 0.03441, 0.8735, 0.01507, 0.8706, 0.03365, 0.8699, 0.0334, 0.8712, 0.0334, 0.8706, 0.03416, 0.8712, 0.0339, 0.8722, 0.03405, 0.8735, 0.01507, 0.8735, 0.03441, 0.8722, 0.03441, 0.8722, 0.01507, 0.8706, 0.03365, 0.8712, 0.0334, 0.8722, 0.03355, 0.8706, 0.03416, 0.8699, 0.0339, 0.8712, 0.0339, 0.8766, 0.03441, 0.8766, 0.01507, 0.8775, 0.01507, 0.8775, 0.03441, 0.8706, 0.03365, 0.8722, 0.03355, 0.8722, 0.03376, 0.8706, 0.03416, 0.869, 0.03405, 0.8699, 0.0339, 0.8775, 0.03441, 0.8775, 0.01507, 0.8788, 0.01507, 0.8788, 0.03441, 0.8706, 0.03365, 0.8722, 0.03376, 0.8712, 0.0339, 0.8706, 0.03416, 0.869, 0.03426, 0.869, 0.03405, 0.8766, 0.01507, 0.8766, 0.03441, 0.8757, 0.03441, 0.8757, 0.01507, 0.8706, 0.03365, 0.8712, 0.0339, 0.8699, 0.0339, 0.8706, 0.03416, 0.8699, 0.03441, 0.869, 0.03426, 0.8757, 0.01507, 0.8757, 0.03441, 0.8744, 0.03441, 0.8744, 0.01507, 0.8706, 0.03365, 0.8699, 0.0339, 0.869, 0.03376, 0.8706, 0.03416, 0.8712, 0.03441, 0.8699, 0.03441, 0.8788, 0.03441, 0.8788, 0.01507, 0.8797, 0.01507, 0.8797, 0.03441, 0.8706, 0.03365, 0.869, 0.03376, 0.869, 0.03355, 0.8706, 0.03416, 0.8722, 0.03426, 0.8712, 0.03441, 0.8797, 0.03441, 0.8797, 0.01507, 0.881, 0.01507, 0.881, 0.03441, 0.8706, 0.03365, 0.869, 0.03355, 0.8699, 0.0334, 0.8706, 0.03416, 0.8722, 0.03405, 0.8722, 0.03426, 0.8744, 0.01507, 0.8744, 0.03441, 0.8735, 0.03441, 0.8735, 0.01507, 0.8706, 0.03365, 0.8699, 0.0334, 0.8712, 0.0334, 0.8706, 0.03416, 0.8712, 0.0339, 0.8722, 0.03405, 0.8735, 0.01507, 0.8735, 0.03441, 0.8722, 0.03441, 0.8722, 0.01507, 0.8706, 0.03365, 0.8712, 0.0334, 0.8722, 0.03355, 0.8706, 0.03416, 0.8699, 0.0339, 0.8712, 0.0339, 0.8766, 0.03441, 0.8766, 0.01507, 0.8775, 0.01507, 0.8775, 0.03441, 0.8706, 0.03365, 0.8722, 0.03355, 0.8722, 0.03376, 0.8706, 0.03416, 0.869, 0.03405, 0.8699, 0.0339, 0.8775, 0.03441, 0.8775, 0.01507, 0.8788, 0.01507, 0.8788, 0.03441, 0.8706, 0.03365, 0.8722, 0.03376, 0.8712, 0.0339, 0.8706, 0.03416, 0.869, 0.03426, 0.869, 0.03405, 0.8766, 0.01507, 0.8766, 0.03441, 0.8757, 0.03441, 0.8757, 0.01507, 0.8706, 0.03365, 0.8712, 0.0339, 0.8699, 0.0339, 0.8706, 0.03416, 0.8699, 0.03441, 0.869, 0.03426, 0.8757, 0.01507, 0.8757, 0.03441, 0.8744, 0.03441, 0.8744, 0.01507, 0.8706, 0.03365, 0.8699, 0.0339, 0.869, 0.03376, 0.8706, 0.03416, 0.8712, 0.03441, 0.8699, 0.03441, 0.8788, 0.03441, 0.8788, 0.01507, 0.8797, 0.01507, 0.8797, 0.03441, 0.8706, 0.03365, 0.869, 0.03376, 0.869, 0.03355, 0.8706, 0.03416, 0.8722, 0.03426, 0.8712, 0.03441, 0.8797, 0.03441, 0.8797, 0.01507, 0.881, 0.01507, 0.881, 0.03441, 0.8706, 0.03365, 0.869, 0.03355, 0.8699, 0.0334, 0.8706, 0.03416, 0.8722, 0.03405, 0.8722, 0.03426, 0.8744, 0.01507, 0.8744, 0.03441, 0.8735, 0.03441, 0.8735, 0.01507, 0.8706, 0.03365, 0.8699, 0.0334, 0.8712, 0.0334, 0.8706, 0.03416, 0.8712, 0.0339, 0.8722, 0.03405, 0.8735, 0.01507, 0.8735, 0.03441, 0.8722, 0.03441, 0.8722, 0.01507, 0.8706, 0.03365, 0.8712, 0.0334, 0.8722, 0.03355, 0.8706, 0.03416, 0.8699, 0.0339, 0.8712, 0.0339, 0.8766, 0.02474, 0.8766, 0.01507, 0.8775, 0.01507, 0.8775, 0.02474, 0.8706, 0.03365, 0.8722, 0.03355, 0.8722, 0.03376, 0.8706, 0.03416, 0.869, 0.03405, 0.8699, 0.0339, 0.8775, 0.02474, 0.8775, 0.01507, 0.8788, 0.01507, 0.8788, 0.02474, 0.8706, 0.03365, 0.8722, 0.03376, 0.8712, 0.0339, 0.8706, 0.03416, 0.869, 0.03426, 0.869, 0.03405, 0.8766, 0.02474, 0.8766, 0.03441, 0.8757, 0.03441, 0.8757, 0.02474, 0.8706, 0.03365, 0.8712, 0.0339, 0.8699, 0.0339, 0.8706, 0.03416, 0.8699, 0.03441, 0.869, 0.03426, 0.8757, 0.02474, 0.8757, 0.03441, 0.8744, 0.03441, 0.8744, 0.02474, 0.8706, 0.03365, 0.8699, 0.0339, 0.869, 0.03376, 0.8706, 0.03416, 0.8712, 0.03441, 0.8699, 0.03441, 0.8788, 0.02474, 0.8788, 0.01507, 0.8797, 0.01507, 0.8797, 0.02474, 0.8706, 0.03365, 0.869, 0.03376, 0.869, 0.03355, 0.8706, 0.03416, 0.8722, 0.03426, 0.8712, 0.03441, 0.8797, 0.02474, 0.8797, 0.01507, 0.881, 0.01507, 0.881, 0.02474, 0.8706, 0.03365, 0.869, 0.03355, 0.8699, 0.0334, 0.8706, 0.03416, 0.8722, 0.03405, 0.8722, 0.03426, 0.8744, 0.02474, 0.8744, 0.03441, 0.8735, 0.03441, 0.8735, 0.02474, 0.8706, 0.03365, 0.8699, 0.0334, 0.8712, 0.0334, 0.8706, 0.03416, 0.8712, 0.0339, 0.8722, 0.03405, 0.8735, 0.02474, 0.8735, 0.03441, 0.8722, 0.03441, 0.8722, 0.02474, 0.8706, 0.03365, 0.8712, 0.0334, 0.8722, 0.03355, 0.8706, 0.03416, 0.8699, 0.0339, 0.8712, 0.0339, 0.8766, 0.02474, 0.8766, 0.01507, 0.8775, 0.01507, 0.8775, 0.02474, 0.8706, 0.03365, 0.8722, 0.03355, 0.8722, 0.03376, 0.8706, 0.03416, 0.869, 0.03405, 0.8699, 0.0339, 0.8775, 0.02474, 0.8775, 0.01507, 0.8788, 0.01507, 0.8788, 0.02474, 0.8706, 0.03365, 0.8722, 0.03376, 0.8712, 0.0339, 0.8706, 0.03416, 0.869, 0.03426, 0.869, 0.03405, 0.8766, 0.02474, 0.8766, 0.03441, 0.8757, 0.03441, 0.8757, 0.02474, 0.8706, 0.03365, 0.8712, 0.0339, 0.8699, 0.0339, 0.8706, 0.03416, 0.8699, 0.03441, 0.869, 0.03426, 0.8757, 0.02474, 0.8757, 0.03441, 0.8744, 0.03441, 0.8744, 0.02474, 0.8706, 0.03365, 0.8699, 0.0339, 0.869, 0.03376, 0.8706, 0.03416, 0.8712, 0.03441, 0.8699, 0.03441, 0.8788, 0.02474, 0.8788, 0.01507, 0.8797, 0.01507, 0.8797, 0.02474, 0.8706, 0.03365, 0.869, 0.03376, 0.869, 0.03355, 0.8706, 0.03416, 0.8722, 0.03426, 0.8712, 0.03441, 0.8797, 0.02474, 0.8797, 0.01507, 0.881, 0.01507, 0.881, 0.02474, 0.8706, 0.03365, 0.869, 0.03355, 0.8699, 0.0334, 0.8706, 0.03416, 0.8722, 0.03405, 0.8722, 0.03426, 0.8744, 0.02474, 0.8744, 0.03441, 0.8735, 0.03441, 0.8735, 0.02474, 0.8706, 0.03365, 0.8699, 0.0334, 0.8712, 0.0334, 0.8706, 0.03416, 0.8712, 0.0339, 0.8722, 0.03405, 0.8735, 0.02474, 0.8735, 0.03441, 0.8722, 0.03441, 0.8722, 0.02474, 0.8706, 0.03365, 0.8712, 0.0334, 0.8722, 0.03355, 0.8706, 0.03416, 0.8699, 0.0339, 0.8712, 0.0339, 0.8766, 0.02474, 0.8766, 0.01507, 0.8775, 0.01507, 0.8775, 0.02474, 0.8706, 0.03365, 0.8722, 0.03355, 0.8722, 0.03376, 0.8706, 0.03416, 0.869, 0.03405, 0.8699, 0.0339, 0.8775, 0.02474, 0.8775, 0.01507, 0.8788, 0.01507, 0.8788, 0.02474, 0.8706, 0.03365, 0.8722, 0.03376, 0.8712, 0.0339, 0.8706, 0.03416, 0.869, 0.03426, 0.869, 0.03405, 0.8766, 0.02474, 0.8766, 0.03441, 0.8757, 0.03441, 0.8757, 0.02474, 0.8706, 0.03365, 0.8712, 0.0339, 0.8699, 0.0339, 0.8706, 0.03416, 0.8699, 0.03441, 0.869, 0.03426, 0.8757, 0.02474, 0.8757, 0.03441, 0.8744, 0.03441, 0.8744, 0.02474, 0.8706, 0.03365, 0.8699, 0.0339, 0.869, 0.03376, 0.8706, 0.03416, 0.8712, 0.03441, 0.8699, 0.03441, 0.8788, 0.02474, 0.8788, 0.01507, 0.8797, 0.01507, 0.8797, 0.02474, 0.8706, 0.03365, 0.869, 0.03376, 0.869, 0.03355, 0.8706, 0.03416, 0.8722, 0.03426, 0.8712, 0.03441, 0.8797, 0.02474, 0.8797, 0.01507, 0.881, 0.01507, 0.881, 0.02474, 0.8706, 0.03365, 0.869, 0.03355, 0.8699, 0.0334, 0.8706, 0.03416, 0.8722, 0.03405, 0.8722, 0.03426, 0.8744, 0.02474, 0.8744, 0.03441, 0.8735, 0.03441, 0.8735, 0.02474, 0.8706, 0.03365, 0.8699, 0.0334, 0.8712, 0.0334, 0.8706, 0.03416, 0.8712, 0.0339, 0.8722, 0.03405, 0.8735, 0.02474, 0.8735, 0.03441, 0.8722, 0.03441, 0.8722, 0.02474, 0.8706, 0.03365, 0.8712, 0.0334, 0.8722, 0.03355, 0.8706, 0.03416, 0.8699, 0.0339, 0.8712, 0.0339, 0.8766, 0.02474, 0.8766, 0.01507, 0.8775, 0.01507, 0.8775, 0.02474, 0.8706, 0.03365, 0.8722, 0.03355, 0.8722, 0.03376, 0.8706, 0.03416, 0.869, 0.03405, 0.8699, 0.0339, 0.8775, 0.02474, 0.8775, 0.01507, 0.8788, 0.01507, 0.8788, 0.02474, 0.8706, 0.03365, 0.8722, 0.03376, 0.8712, 0.0339, 0.8706, 0.03416, 0.869, 0.03426, 0.869, 0.03405, 0.8766, 0.02474, 0.8766, 0.03441, 0.8757, 0.03441, 0.8757, 0.02474, 0.8706, 0.03365, 0.8712, 0.0339, 0.8699, 0.0339, 0.8706, 0.03416, 0.8699, 0.03441, 0.869, 0.03426, 0.8757, 0.02474, 0.8757, 0.03441, 0.8744, 0.03441, 0.8744, 0.02474, 0.8706, 0.03365, 0.8699, 0.0339, 0.869, 0.03376, 0.8706, 0.03416, 0.8712, 0.03441, 0.8699, 0.03441, 0.8788, 0.02474, 0.8788, 0.01507, 0.8797, 0.01507, 0.8797, 0.02474, 0.8706, 0.03365, 0.869, 0.03376, 0.869, 0.03355, 0.8706, 0.03416, 0.8722, 0.03426, 0.8712, 0.03441, 0.8797, 0.02474, 0.8797, 0.01507, 0.881, 0.01507, 0.881, 0.02474, 0.8706, 0.03365, 0.869, 0.03355, 0.8699, 0.0334, 0.8706, 0.03416, 0.8722, 0.03405, 0.8722, 0.03426, 0.8744, 0.02474, 0.8744, 0.03441, 0.8735, 0.03441, 0.8735, 0.02474, 0.8706, 0.03365, 0.8699, 0.0334, 0.8712, 0.0334, 0.8706, 0.03416, 0.8712, 0.0339, 0.8722, 0.03405, 0.8735, 0.02474, 0.8735, 0.03441, 0.8722, 0.03441, 0.8722, 0.02474, 0.8706, 0.03365, 0.8712, 0.0334, 0.8722, 0.03355, 0.8706, 0.03416, 0.8699, 0.0339, 0.8712, 0.0339, 0.8766, 0.02474, 0.8766, 0.01507, 0.8775, 0.01507, 0.8775, 0.02474, 0.8706, 0.03365, 0.8722, 0.03355, 0.8722, 0.03376, 0.8706, 0.03416, 0.869, 0.03405, 0.8699, 0.0339, 0.8775, 0.02474, 0.8775, 0.01507, 0.8788, 0.01507, 0.8788, 0.02474, 0.8706, 0.03365, 0.8722, 0.03376, 0.8712, 0.0339, 0.8706, 0.03416, 0.869, 0.03426, 0.869, 0.03405, 0.8766, 0.02474, 0.8766, 0.03441, 0.8757, 0.03441, 0.8757, 0.02474, 0.8706, 0.03365, 0.8712, 0.0339, 0.8699, 0.0339, 0.8706, 0.03416, 0.8699, 0.03441, 0.869, 0.03426, 0.8757, 0.02474, 0.8757, 0.03441, 0.8744, 0.03441, 0.8744, 0.02474, 0.8706, 0.03365, 0.8699, 0.0339, 0.869, 0.03376, 0.8706, 0.03416, 0.8712, 0.03441, 0.8699, 0.03441, 0.8788, 0.02474, 0.8788, 0.01507, 0.8797, 0.01507, 0.8797, 0.02474, 0.8706, 0.03365, 0.869, 0.03376, 0.869, 0.03355, 0.8706, 0.03416, 0.8722, 0.03426, 0.8712, 0.03441, 0.8797, 0.02474, 0.8797, 0.01507, 0.881, 0.01507, 0.881, 0.02474, 0.8706, 0.03365, 0.869, 0.03355, 0.8699, 0.0334, 0.8706, 0.03416, 0.8722, 0.03405, 0.8722, 0.03426, 0.8744, 0.02474, 0.8744, 0.03441, 0.8735, 0.03441, 0.8735, 0.02474, 0.8706, 0.03365, 0.8699, 0.0334, 0.8712, 0.0334, 0.8706, 0.03416, 0.8712, 0.0339, 0.8722, 0.03405, 0.8735, 0.02474, 0.8735, 0.03441, 0.8722, 0.03441, 0.8722, 0.02474, 0.8706, 0.03365, 0.8712, 0.0334, 0.8722, 0.03355, 0.8706, 0.03416, 0.8699, 0.0339, 0.8712, 0.0339, 0.8766, 0.02474, 0.8766, 0.01507, 0.8775, 0.01507, 0.8775, 0.02474, 0.8706, 0.03365, 0.8722, 0.03355, 0.8722, 0.03376, 0.8706, 0.03416, 0.869, 0.03405, 0.8699, 0.0339, 0.8775, 0.02474, 0.8775, 0.01507, 0.8788, 0.01507, 0.8788, 0.02474, 0.8706, 0.03365, 0.8722, 0.03376, 0.8712, 0.0339, 0.8706, 0.03416, 0.869, 0.03426, 0.869, 0.03405, 0.8766, 0.02474, 0.8766, 0.03441, 0.8757, 0.03441, 0.8757, 0.02474, 0.8706, 0.03365, 0.8712, 0.0339, 0.8699, 0.0339, 0.8706, 0.03416, 0.8699, 0.03441, 0.869, 0.03426, 0.8757, 0.02474, 0.8757, 0.03441, 0.8744, 0.03441, 0.8744, 0.02474, 0.8706, 0.03365, 0.8699, 0.0339, 0.869, 0.03376, 0.8706, 0.03416, 0.8712, 0.03441, 0.8699, 0.03441, 0.8788, 0.02474, 0.8788, 0.01507, 0.8797, 0.01507, 0.8797, 0.02474, 0.8706, 0.03365, 0.869, 0.03376, 0.869, 0.03355, 0.8706, 0.03416, 0.8722, 0.03426, 0.8712, 0.03441, 0.8797, 0.02474, 0.8797, 0.01507, 0.881, 0.01507, 0.881, 0.02474, 0.8706, 0.03365, 0.869, 0.03355, 0.8699, 0.0334, 0.8706, 0.03416, 0.8722, 0.03405, 0.8722, 0.03426, 0.8744, 0.02474, 0.8744, 0.03441, 0.8735, 0.03441, 0.8735, 0.02474, 0.8706, 0.03365, 0.8699, 0.0334, 0.8712, 0.0334, 0.8706, 0.03416, 0.8712, 0.0339, 0.8722, 0.03405, 0.8735, 0.02474, 0.8735, 0.03441, 0.8722, 0.03441, 0.8722, 0.02474, 0.8706, 0.03365, 0.8712, 0.0334, 0.8722, 0.03355, 0.8706, 0.03416, 0.8699, 0.0339, 0.8712, 0.0339, 0.8766, 0.03441, 0.8766, 0.01507, 0.8775, 0.01507, 0.8775, 0.03441, 0.8706, 0.03365, 0.8722, 0.03355, 0.8722, 0.03376, 0.8706, 0.03416, 0.869, 0.03405, 0.8699, 0.0339, 0.8775, 0.03441, 0.8775, 0.01507, 0.8788, 0.01507, 0.8788, 0.03441, 0.8706, 0.03365, 0.8722, 0.03376, 0.8712, 0.0339, 0.8706, 0.03416, 0.869, 0.03426, 0.869, 0.03405, 0.8766, 0.01507, 0.8766, 0.03441, 0.8757, 0.03441, 0.8757, 0.01507, 0.8706, 0.03365, 0.8712, 0.0339, 0.8699, 0.0339, 0.8706, 0.03416, 0.8699, 0.03441, 0.869, 0.03426, 0.8757, 0.01507, 0.8757, 0.03441, 0.8744, 0.03441, 0.8744, 0.01507, 0.8706, 0.03365, 0.8699, 0.0339, 0.869, 0.03376, 0.8706, 0.03416, 0.8712, 0.03441, 0.8699, 0.03441, 0.8788, 0.03441, 0.8788, 0.01507, 0.8797, 0.01507, 0.8797, 0.03441, 0.8706, 0.03365, 0.869, 0.03376, 0.869, 0.03355, 0.8706, 0.03416, 0.8722, 0.03426, 0.8712, 0.03441, 0.8797, 0.03441, 0.8797, 0.01507, 0.881, 0.01507, 0.881, 0.03441, 0.8706, 0.03365, 0.869, 0.03355, 0.8699, 0.0334, 0.8706, 0.03416, 0.8722, 0.03405, 0.8722, 0.03426, 0.8744, 0.01507, 0.8744, 0.03441, 0.8735, 0.03441, 0.8735, 0.01507, 0.8706, 0.03365, 0.8699, 0.0334, 0.8712, 0.0334, 0.8706, 0.03416, 0.8712, 0.0339, 0.8722, 0.03405, 0.8735, 0.01507, 0.8735, 0.03441, 0.8722, 0.03441, 0.8722, 0.01507, 0.8706, 0.03365, 0.8712, 0.0334, 0.8722, 0.03355, 0.8706, 0.03416, 0.8699, 0.0339, 0.8712, 0.0339, 0.8766, 0.03441, 0.8766, 0.01507, 0.8775, 0.01507, 0.8775, 0.03441, 0.8706, 0.03365, 0.8722, 0.03355, 0.8722, 0.03376, 0.8706, 0.03416, 0.869, 0.03405, 0.8699, 0.0339, 0.8775, 0.03441, 0.8775, 0.01507, 0.8788, 0.01507, 0.8788, 0.03441, 0.8706, 0.03365, 0.8722, 0.03376, 0.8712, 0.0339, 0.8706, 0.03416, 0.869, 0.03426, 0.869, 0.03405, 0.8766, 0.01507, 0.8766, 0.03441, 0.8757, 0.03441, 0.8757, 0.01507, 0.8706, 0.03365, 0.8712, 0.0339, 0.8699, 0.0339, 0.8706, 0.03416, 0.8699, 0.03441, 0.869, 0.03426, 0.8757, 0.01507, 0.8757, 0.03441, 0.8744, 0.03441, 0.8744, 0.01507, 0.8706, 0.03365, 0.8699, 0.0339, 0.869, 0.03376, 0.8706, 0.03416, 0.8712, 0.03441, 0.8699, 0.03441, 0.8788, 0.03441, 0.8788, 0.01507, 0.8797, 0.01507, 0.8797, 0.03441, 0.8706, 0.03365, 0.869, 0.03376, 0.869, 0.03355, 0.8706, 0.03416, 0.8722, 0.03426, 0.8712, 0.03441, 0.8797, 0.03441, 0.8797, 0.01507, 0.881, 0.01507, 0.881, 0.03441, 0.8706, 0.03365, 0.869, 0.03355, 0.8699, 0.0334, 0.8706, 0.03416, 0.8722, 0.03405, 0.8722, 0.03426, 0.8744, 0.01507, 0.8744, 0.03441, 0.8735, 0.03441, 0.8735, 0.01507, 0.8706, 0.03365, 0.8699, 0.0334, 0.8712, 0.0334, 0.8706, 0.03416, 0.8712, 0.0339, 0.8722, 0.03405, 0.8735, 0.01507, 0.8735, 0.03441, 0.8722, 0.03441, 0.8722, 0.01507, 0.8706, 0.03365, 0.8712, 0.0334, 0.8722, 0.03355, 0.8706, 0.03416, 0.8699, 0.0339, 0.8712, 0.0339, 0.8766, 0.03441, 0.8766, 0.01507, 0.8775, 0.01507, 0.8775, 0.03441, 0.8706, 0.03365, 0.8722, 0.03355, 0.8722, 0.03376, 0.8706, 0.03416, 0.869, 0.03405, 0.8699, 0.0339, 0.8775, 0.03441, 0.8775, 0.01507, 0.8788, 0.01507, 0.8788, 0.03441, 0.8706, 0.03365, 0.8722, 0.03376, 0.8712, 0.0339, 0.8706, 0.03416, 0.869, 0.03426, 0.869, 0.03405, 0.8766, 0.01507, 0.8766, 0.03441, 0.8757, 0.03441, 0.8757, 0.01507, 0.8706, 0.03365, 0.8712, 0.0339, 0.8699, 0.0339, 0.8706, 0.03416, 0.8699, 0.03441, 0.869, 0.03426, 0.8757, 0.01507, 0.8757, 0.03441, 0.8744, 0.03441, 0.8744, 0.01507, 0.8706, 0.03365, 0.8699, 0.0339, 0.869, 0.03376, 0.8706, 0.03416, 0.8712, 0.03441, 0.8699, 0.03441, 0.8788, 0.03441, 0.8788, 0.01507, 0.8797, 0.01507, 0.8797, 0.03441, 0.8706, 0.03365, 0.869, 0.03376, 0.869, 0.03355, 0.8706, 0.03416, 0.8722, 0.03426, 0.8712, 0.03441, 0.8797, 0.03441, 0.8797, 0.01507, 0.881, 0.01507, 0.881, 0.03441, 0.8706, 0.03365, 0.869, 0.03355, 0.8699, 0.0334, 0.8706, 0.03416, 0.8722, 0.03405, 0.8722, 0.03426, 0.8744, 0.01507, 0.8744, 0.03441, 0.8735, 0.03441, 0.8735, 0.01507, 0.8706, 0.03365, 0.8699, 0.0334, 0.8712, 0.0334, 0.8706, 0.03416, 0.8712, 0.0339, 0.8722, 0.03405, 0.8735, 0.01507, 0.8735, 0.03441, 0.8722, 0.03441, 0.8722, 0.01507, 0.8706, 0.03365, 0.8712, 0.0334, 0.8722, 0.03355, 0.8706, 0.03416, 0.8699, 0.0339, 0.8712, 0.0339, 0.8766, 0.03441, 0.8766, 0.01507, 0.8775, 0.01507, 0.8775, 0.03441, 0.8706, 0.03365, 0.8722, 0.03355, 0.8722, 0.03376, 0.8706, 0.03416, 0.869, 0.03405, 0.8699, 0.0339, 0.8775, 0.03441, 0.8775, 0.01507, 0.8788, 0.01507, 0.8788, 0.03441, 0.8706, 0.03365, 0.8722, 0.03376, 0.8712, 0.0339, 0.8706, 0.03416, 0.869, 0.03426, 0.869, 0.03405, 0.8766, 0.01507, 0.8766, 0.03441, 0.8757, 0.03441, 0.8757, 0.01507, 0.8706, 0.03365, 0.8712, 0.0339, 0.8699, 0.0339, 0.8706, 0.03416, 0.8699, 0.03441, 0.869, 0.03426, 0.8757, 0.01507, 0.8757, 0.03441, 0.8744, 0.03441, 0.8744, 0.01507, 0.8706, 0.03365, 0.8699, 0.0339, 0.869, 0.03376, 0.8706, 0.03416, 0.8712, 0.03441, 0.8699, 0.03441, 0.8788, 0.03441, 0.8788, 0.01507, 0.8797, 0.01507, 0.8797, 0.03441, 0.8706, 0.03365, 0.869, 0.03376, 0.869, 0.03355, 0.8706, 0.03416, 0.8722, 0.03426, 0.8712, 0.03441, 0.8797, 0.03441, 0.8797, 0.01507, 0.881, 0.01507, 0.881, 0.03441, 0.8706, 0.03365, 0.869, 0.03355, 0.8699, 0.0334, 0.8706, 0.03416, 0.8722, 0.03405, 0.8722, 0.03426, 0.8744, 0.01507, 0.8744, 0.03441, 0.8735, 0.03441, 0.8735, 0.01507, 0.8706, 0.03365, 0.8699, 0.0334, 0.8712, 0.0334, 0.8706, 0.03416, 0.8712, 0.0339, 0.8722, 0.03405, 0.8735, 0.01507, 0.8735, 0.03441, 0.8722, 0.03441, 0.8722, 0.01507, 0.8706, 0.03365, 0.8712, 0.0334, 0.8722, 0.03355, 0.8706, 0.03416, 0.8699, 0.0339, 0.8712, 0.0339, 0.8766, 0.03441, 0.8766, 0.01507, 0.8775, 0.01507, 0.8775, 0.03441, 0.8706, 0.03365, 0.8722, 0.03355, 0.8722, 0.03376, 0.8706, 0.03416, 0.869, 0.03405, 0.8699, 0.0339, 0.8775, 0.03441, 0.8775, 0.01507, 0.8788, 0.01507, 0.8788, 0.03441, 0.8706, 0.03365, 0.8722, 0.03376, 0.8712, 0.0339, 0.8706, 0.03416, 0.869, 0.03426, 0.869, 0.03405, 0.8766, 0.01507, 0.8766, 0.03441, 0.8757, 0.03441, 0.8757, 0.01507, 0.8706, 0.03365, 0.8712, 0.0339, 0.8699, 0.0339, 0.8706, 0.03416, 0.8699, 0.03441, 0.869, 0.03426, 0.8757, 0.01507, 0.8757, 0.03441, 0.8744, 0.03441, 0.8744, 0.01507, 0.8706, 0.03365, 0.8699, 0.0339, 0.869, 0.03376, 0.8706, 0.03416, 0.8712, 0.03441, 0.8699, 0.03441, 0.8788, 0.03441, 0.8788, 0.01507, 0.8797, 0.01507, 0.8797, 0.03441, 0.8706, 0.03365, 0.869, 0.03376, 0.869, 0.03355, 0.8706, 0.03416, 0.8722, 0.03426, 0.8712, 0.03441, 0.8797, 0.03441, 0.8797, 0.01507, 0.881, 0.01507, 0.881, 0.03441, 0.8706, 0.03365, 0.869, 0.03355, 0.8699, 0.0334, 0.8706, 0.03416, 0.8722, 0.03405, 0.8722, 0.03426, 0.8744, 0.01507, 0.8744, 0.03441, 0.8735, 0.03441, 0.8735, 0.01507, 0.8706, 0.03365, 0.8699, 0.0334, 0.8712, 0.0334, 0.8706, 0.03416, 0.8712, 0.0339, 0.8722, 0.03405, 0.8735, 0.01507, 0.8735, 0.03441, 0.8722, 0.03441, 0.8722, 0.01507, 0.8706, 0.03365, 0.8712, 0.0334, 0.8722, 0.03355, 0.8706, 0.03416, 0.8699, 0.0339, 0.8712, 0.0339, 0.8766, 0.03441, 0.8766, 0.01507, 0.8775, 0.01507, 0.8775, 0.03441, 0.8706, 0.03365, 0.8722, 0.03355, 0.8722, 0.03376, 0.8706, 0.03416, 0.869, 0.03405, 0.8699, 0.0339, 0.8775, 0.03441, 0.8775, 0.01507, 0.8788, 0.01507, 0.8788, 0.03441, 0.8706, 0.03365, 0.8722, 0.03376, 0.8712, 0.0339, 0.8706, 0.03416, 0.869, 0.03426, 0.869, 0.03405, 0.8766, 0.01507, 0.8766, 0.03441, 0.8757, 0.03441, 0.8757, 0.01507, 0.8706, 0.03365, 0.8712, 0.0339, 0.8699, 0.0339, 0.8706, 0.03416, 0.8699, 0.03441, 0.869, 0.03426, 0.8757, 0.01507, 0.8757, 0.03441, 0.8744, 0.03441, 0.8744, 0.01507, 0.8706, 0.03365, 0.8699, 0.0339, 0.869, 0.03376, 0.8706, 0.03416, 0.8712, 0.03441, 0.8699, 0.03441, 0.8788, 0.03441, 0.8788, 0.01507, 0.8797, 0.01507, 0.8797, 0.03441, 0.8706, 0.03365, 0.869, 0.03376, 0.869, 0.03355, 0.8706, 0.03416, 0.8722, 0.03426, 0.8712, 0.03441, 0.8797, 0.03441, 0.8797, 0.01507, 0.881, 0.01507, 0.881, 0.03441, 0.8706, 0.03365, 0.869, 0.03355, 0.8699, 0.0334, 0.8706, 0.03416, 0.8722, 0.03405, 0.8722, 0.03426, 0.8744, 0.01507, 0.8744, 0.03441, 0.8735, 0.03441, 0.8735, 0.01507, 0.8706, 0.03365, 0.8699, 0.0334, 0.8712, 0.0334, 0.8706, 0.03416, 0.8712, 0.0339, 0.8722, 0.03405, 0.8735, 0.01507, 0.8735, 0.03441, 0.8722, 0.03441, 0.8722, 0.01507, 0.8706, 0.03365, 0.8712, 0.0334, 0.8722, 0.03355, 0.8706, 0.03416, 0.8699, 0.0339, 0.8712, 0.0339, 0.8766, 0.03441, 0.8766, 0.01507, 0.8775, 0.01507, 0.8775, 0.03441, 0.8706, 0.03365, 0.8722, 0.03355, 0.8722, 0.03376, 0.8706, 0.03416, 0.869, 0.03405, 0.8699, 0.0339, 0.8775, 0.03441, 0.8775, 0.01507, 0.8788, 0.01507, 0.8788, 0.03441, 0.8706, 0.03365, 0.8722, 0.03376, 0.8712, 0.0339, 0.8706, 0.03416, 0.869, 0.03426, 0.869, 0.03405, 0.8766, 0.01507, 0.8766, 0.03441, 0.8757, 0.03441, 0.8757, 0.01507, 0.8706, 0.03365, 0.8712, 0.0339, 0.8699, 0.0339, 0.8706, 0.03416, 0.8699, 0.03441, 0.869, 0.03426, 0.8757, 0.01507, 0.8757, 0.03441, 0.8744, 0.03441, 0.8744, 0.01507, 0.8706, 0.03365, 0.8699, 0.0339, 0.869, 0.03376, 0.8706, 0.03416, 0.8712, 0.03441, 0.8699, 0.03441, 0.8788, 0.03441, 0.8788, 0.01507, 0.8797, 0.01507, 0.8797, 0.03441, 0.8706, 0.03365, 0.869, 0.03376, 0.869, 0.03355, 0.8706, 0.03416, 0.8722, 0.03426, 0.8712, 0.03441, 0.8797, 0.03441, 0.8797, 0.01507, 0.881, 0.01507, 0.881, 0.03441, 0.8706, 0.03365, 0.869, 0.03355, 0.8699, 0.0334, 0.8706, 0.03416, 0.8722, 0.03405, 0.8722, 0.03426, 0.8744, 0.01507, 0.8744, 0.03441, 0.8735, 0.03441, 0.8735, 0.01507, 0.8706, 0.03365, 0.8699, 0.0334, 0.8712, 0.0334, 0.8706, 0.03416, 0.8712, 0.0339, 0.8722, 0.03405, 0.8735, 0.01507, 0.8735, 0.03441, 0.8722, 0.03441, 0.8722, 0.01507, 0.8706, 0.03365, 0.8712, 0.0334, 0.8722, 0.03355, 0.8706, 0.03416, 0.8699, 0.0339, 0.8712, 0.0339, 0.8766, 0.03441, 0.8766, 0.01507, 0.8775, 0.01507, 0.8775, 0.03441, 0.8706, 0.03365, 0.8722, 0.03355, 0.8722, 0.03376, 0.8706, 0.03416, 0.869, 0.03405, 0.8699, 0.0339, 0.8775, 0.03441, 0.8775, 0.01507, 0.8788, 0.01507, 0.8788, 0.03441, 0.8706, 0.03365, 0.8722, 0.03376, 0.8712, 0.0339, 0.8706, 0.03416, 0.869, 0.03426, 0.869, 0.03405, 0.8766, 0.01507, 0.8766, 0.03441, 0.8757, 0.03441, 0.8757, 0.01507, 0.8706, 0.03365, 0.8712, 0.0339, 0.8699, 0.0339, 0.8706, 0.03416, 0.8699, 0.03441, 0.869, 0.03426, 0.8757, 0.01507, 0.8757, 0.03441, 0.8744, 0.03441, 0.8744, 0.01507, 0.8706, 0.03365, 0.8699, 0.0339, 0.869, 0.03376, 0.8706, 0.03416, 0.8712, 0.03441, 0.8699, 0.03441, 0.8788, 0.03441, 0.8788, 0.01507, 0.8797, 0.01507, 0.8797, 0.03441, 0.8706, 0.03365, 0.869, 0.03376, 0.869, 0.03355, 0.8706, 0.03416, 0.8722, 0.03426, 0.8712, 0.03441, 0.8797, 0.03441, 0.8797, 0.01507, 0.881, 0.01507, 0.881, 0.03441, 0.8706, 0.03365, 0.869, 0.03355, 0.8699, 0.0334, 0.8706, 0.03416, 0.8722, 0.03405, 0.8722, 0.03426, 0.8744, 0.01507, 0.8744, 0.03441, 0.8735, 0.03441, 0.8735, 0.01507, 0.8706, 0.03365, 0.8699, 0.0334, 0.8712, 0.0334, 0.8706, 0.03416, 0.8712, 0.0339, 0.8722, 0.03405, 0.8735, 0.01507, 0.8735, 0.03441, 0.8722, 0.03441, 0.8722, 0.01507, 0.8706, 0.03365, 0.8712, 0.0334, 0.8722, 0.03355, 0.8706, 0.03416, 0.8699, 0.0339, 0.8712, 0.0339, 0.8766, 0.03441, 0.8766, 0.01507, 0.8775, 0.01507, 0.8775, 0.03441, 0.8706, 0.03365, 0.8722, 0.03355, 0.8722, 0.03376, 0.8706, 0.03416, 0.869, 0.03405, 0.8699, 0.0339, 0.8775, 0.03441, 0.8775, 0.01507, 0.8788, 0.01507, 0.8788, 0.03441, 0.8706, 0.03365, 0.8722, 0.03376, 0.8712, 0.0339, 0.8706, 0.03416, 0.869, 0.03426, 0.869, 0.03405, 0.8766, 0.01507, 0.8766, 0.03441, 0.8757, 0.03441, 0.8757, 0.01507, 0.8706, 0.03365, 0.8712, 0.0339, 0.8699, 0.0339, 0.8706, 0.03416, 0.8699, 0.03441, 0.869, 0.03426, 0.8757, 0.01507, 0.8757, 0.03441, 0.8744, 0.03441, 0.8744, 0.01507, 0.8706, 0.03365, 0.8699, 0.0339, 0.869, 0.03376, 0.8706, 0.03416, 0.8712, 0.03441, 0.8699, 0.03441, 0.8788, 0.03441, 0.8788, 0.01507, 0.8797, 0.01507, 0.8797, 0.03441, 0.8706, 0.03365, 0.869, 0.03376, 0.869, 0.03355, 0.8706, 0.03416, 0.8722, 0.03426, 0.8712, 0.03441, 0.8797, 0.03441, 0.8797, 0.01507, 0.881, 0.01507, 0.881, 0.03441, 0.8706, 0.03365, 0.869, 0.03355, 0.8699, 0.0334, 0.8706, 0.03416, 0.8722, 0.03405, 0.8722, 0.03426, 0.8744, 0.01507, 0.8744, 0.03441, 0.8735, 0.03441, 0.8735, 0.01507, 0.8706, 0.03365, 0.8699, 0.0334, 0.8712, 0.0334, 0.8706, 0.03416, 0.8712, 0.0339, 0.8722, 0.03405, 0.8735, 0.01507, 0.8735, 0.03441, 0.8722, 0.03441, 0.8722, 0.01507, 0.8706, 0.03365, 0.8712, 0.0334, 0.8722, 0.03355, 0.8706, 0.03416, 0.8699, 0.0339, 0.8712, 0.0339, 0.8766, 0.03441, 0.8766, 0.01507, 0.8775, 0.01507, 0.8775, 0.03441, 0.8706, 0.03365, 0.8722, 0.03355, 0.8722, 0.03376, 0.8706, 0.03416, 0.869, 0.03405, 0.8699, 0.0339, 0.8775, 0.03441, 0.8775, 0.01507, 0.8788, 0.01507, 0.8788, 0.03441, 0.8706, 0.03365, 0.8722, 0.03376, 0.8712, 0.0339, 0.8706, 0.03416, 0.869, 0.03426, 0.869, 0.03405, 0.8766, 0.01507, 0.8766, 0.03441, 0.8757, 0.03441, 0.8757, 0.01507, 0.8706, 0.03365, 0.8712, 0.0339, 0.8699, 0.0339, 0.8706, 0.03416, 0.8699, 0.03441, 0.869, 0.03426, 0.8757, 0.01507, 0.8757, 0.03441, 0.8744, 0.03441, 0.8744, 0.01507, 0.8706, 0.03365, 0.8699, 0.0339, 0.869, 0.03376, 0.8706, 0.03416, 0.8712, 0.03441, 0.8699, 0.03441, 0.8788, 0.03441, 0.8788, 0.01507, 0.8797, 0.01507, 0.8797, 0.03441, 0.8706, 0.03365, 0.869, 0.03376, 0.869, 0.03355, 0.8706, 0.03416, 0.8722, 0.03426, 0.8712, 0.03441, 0.8797, 0.03441, 0.8797, 0.01507, 0.881, 0.01507, 0.881, 0.03441, 0.8706, 0.03365, 0.869, 0.03355, 0.8699, 0.0334, 0.8706, 0.03416, 0.8722, 0.03405, 0.8722, 0.03426, 0.8744, 0.01507, 0.8744, 0.03441, 0.8735, 0.03441, 0.8735, 0.01507, 0.8706, 0.03365, 0.8699, 0.0334, 0.8712, 0.0334, 0.8706, 0.03416, 0.8712, 0.0339, 0.8722, 0.03405, 0.8735, 0.01507, 0.8735, 0.03441, 0.8722, 0.03441, 0.8722, 0.01507, 0.8706, 0.03365, 0.8712, 0.0334, 0.8722, 0.03355, 0.8706, 0.03416, 0.8699, 0.0339, 0.8712, 0.0339, 0.8766, 0.03441, 0.8766, 0.01507, 0.8775, 0.01507, 0.8775, 0.03441, 0.8706, 0.03365, 0.8722, 0.03355, 0.8722, 0.03376, 0.8706, 0.03416, 0.869, 0.03405, 0.8699, 0.0339, 0.8775, 0.03441, 0.8775, 0.01507, 0.8788, 0.01507, 0.8788, 0.03441, 0.8706, 0.03365, 0.8722, 0.03376, 0.8712, 0.0339, 0.8706, 0.03416, 0.869, 0.03426, 0.869, 0.03405, 0.8766, 0.01507, 0.8766, 0.03441, 0.8757, 0.03441, 0.8757, 0.01507, 0.8706, 0.03365, 0.8712, 0.0339, 0.8699, 0.0339, 0.8706, 0.03416, 0.8699, 0.03441, 0.869, 0.03426, 0.8757, 0.01507, 0.8757, 0.03441, 0.8744, 0.03441, 0.8744, 0.01507, 0.8706, 0.03365, 0.8699, 0.0339, 0.869, 0.03376, 0.8706, 0.03416, 0.8712, 0.03441, 0.8699, 0.03441, 0.8788, 0.03441, 0.8788, 0.01507, 0.8797, 0.01507, 0.8797, 0.03441, 0.8706, 0.03365, 0.869, 0.03376, 0.869, 0.03355, 0.8706, 0.03416, 0.8722, 0.03426, 0.8712, 0.03441, 0.8797, 0.03441, 0.8797, 0.01507, 0.881, 0.01507, 0.881, 0.03441, 0.8706, 0.03365, 0.869, 0.03355, 0.8699, 0.0334, 0.8706, 0.03416, 0.8722, 0.03405, 0.8722, 0.03426, 0.8744, 0.01507, 0.8744, 0.03441, 0.8735, 0.03441, 0.8735, 0.01507, 0.8706, 0.03365, 0.8699, 0.0334, 0.8712, 0.0334, 0.8706, 0.03416, 0.8712, 0.0339, 0.8722, 0.03405, 0.8735, 0.01507, 0.8735, 0.03441, 0.8722, 0.03441, 0.8722, 0.01507, 0.8706, 0.03365, 0.8712, 0.0334, 0.8722, 0.03355, 0.8706, 0.03416, 0.8699, 0.0339, 0.8712, 0.0339, 0.8766, 0.03441, 0.8766, 0.01507, 0.8775, 0.01507, 0.8775, 0.03441, 0.8706, 0.03365, 0.8722, 0.03355, 0.8722, 0.03376, 0.8706, 0.03416, 0.869, 0.03405, 0.8699, 0.0339, 0.8775, 0.03441, 0.8775, 0.01507, 0.8788, 0.01507, 0.8788, 0.03441, 0.8706, 0.03365, 0.8722, 0.03376, 0.8712, 0.0339, 0.8706, 0.03416, 0.869, 0.03426, 0.869, 0.03405, 0.8766, 0.01507, 0.8766, 0.03441, 0.8757, 0.03441, 0.8757, 0.01507, 0.8706, 0.03365, 0.8712, 0.0339, 0.8699, 0.0339, 0.8706, 0.03416, 0.8699, 0.03441, 0.869, 0.03426, 0.8757, 0.01507, 0.8757, 0.03441, 0.8744, 0.03441, 0.8744, 0.01507, 0.8706, 0.03365, 0.8699, 0.0339, 0.869, 0.03376, 0.8706, 0.03416, 0.8712, 0.03441, 0.8699, 0.03441, 0.8788, 0.03441, 0.8788, 0.01507, 0.8797, 0.01507, 0.8797, 0.03441, 0.8706, 0.03365, 0.869, 0.03376, 0.869, 0.03355, 0.8706, 0.03416, 0.8722, 0.03426, 0.8712, 0.03441, 0.8797, 0.03441, 0.8797, 0.01507, 0.881, 0.01507, 0.881, 0.03441, 0.8706, 0.03365, 0.869, 0.03355, 0.8699, 0.0334, 0.8706, 0.03416, 0.8722, 0.03405, 0.8722, 0.03426, 0.8744, 0.01507, 0.8744, 0.03441, 0.8735, 0.03441, 0.8735, 0.01507, 0.8706, 0.03365, 0.8699, 0.0334, 0.8712, 0.0334, 0.8706, 0.03416, 0.8712, 0.0339, 0.8722, 0.03405, 0.8735, 0.01507, 0.8735, 0.03441, 0.8722, 0.03441, 0.8722, 0.01507, 0.8706, 0.03365, 0.8712, 0.0334, 0.8722, 0.03355, 0.8706, 0.03416, 0.8699, 0.0339, 0.8712, 0.0339, 0.8766, 0.03441, 0.8766, 0.01507, 0.8775, 0.01507, 0.8775, 0.03441, 0.8706, 0.03365, 0.8722, 0.03355, 0.8722, 0.03376, 0.8706, 0.03416, 0.869, 0.03405, 0.8699, 0.0339, 0.8775, 0.03441, 0.8775, 0.01507, 0.8788, 0.01507, 0.8788, 0.03441, 0.8706, 0.03365, 0.8722, 0.03376, 0.8712, 0.0339, 0.8706, 0.03416, 0.869, 0.03426, 0.869, 0.03405, 0.8766, 0.01507, 0.8766, 0.03441, 0.8757, 0.03441, 0.8757, 0.01507, 0.8706, 0.03365, 0.8712, 0.0339, 0.8699, 0.0339, 0.8706, 0.03416, 0.8699, 0.03441, 0.869, 0.03426, 0.8757, 0.01507, 0.8757, 0.03441, 0.8744, 0.03441, 0.8744, 0.01507, 0.8706, 0.03365, 0.8699, 0.0339, 0.869, 0.03376, 0.8706, 0.03416, 0.8712, 0.03441, 0.8699, 0.03441, 0.8788, 0.03441, 0.8788, 0.01507, 0.8797, 0.01507, 0.8797, 0.03441, 0.8706, 0.03365, 0.869, 0.03376, 0.869, 0.03355, 0.8706, 0.03416, 0.8722, 0.03426, 0.8712, 0.03441, 0.8797, 0.03441, 0.8797, 0.01507, 0.881, 0.01507, 0.881, 0.03441, 0.8706, 0.03365, 0.869, 0.03355, 0.8699, 0.0334, 0.8706, 0.03416, 0.8722, 0.03405, 0.8722, 0.03426, 0.8744, 0.01507, 0.8744, 0.03441, 0.8735, 0.03441, 0.8735, 0.01507, 0.8706, 0.03365, 0.8699, 0.0334, 0.8712, 0.0334, 0.8706, 0.03416, 0.8712, 0.0339, 0.8722, 0.03405, 0.8735, 0.01507, 0.8735, 0.03441, 0.8722, 0.03441, 0.8722, 0.01507, 0.8706, 0.03365, 0.8712, 0.0334, 0.8722, 0.03355, 0.8706, 0.03416, 0.8699, 0.0339, 0.8712, 0.0339, 0.8766, 0.03441, 0.8766, 0.01507, 0.8775, 0.01507, 0.8775, 0.03441, 0.8706, 0.03365, 0.8722, 0.03355, 0.8722, 0.03376, 0.8706, 0.03416, 0.869, 0.03405, 0.8699, 0.0339, 0.8775, 0.03441, 0.8775, 0.01507, 0.8788, 0.01507, 0.8788, 0.03441, 0.8706, 0.03365, 0.8722, 0.03376, 0.8712, 0.0339, 0.8706, 0.03416, 0.869, 0.03426, 0.869, 0.03405, 0.8766, 0.01507, 0.8766, 0.03441, 0.8757, 0.03441, 0.8757, 0.01507, 0.8706, 0.03365, 0.8712, 0.0339, 0.8699, 0.0339, 0.8706, 0.03416, 0.8699, 0.03441, 0.869, 0.03426, 0.8757, 0.01507, 0.8757, 0.03441, 0.8744, 0.03441, 0.8744, 0.01507, 0.8706, 0.03365, 0.8699, 0.0339, 0.869, 0.03376, 0.8706, 0.03416, 0.8712, 0.03441, 0.8699, 0.03441, 0.8788, 0.03441, 0.8788, 0.01507, 0.8797, 0.01507, 0.8797, 0.03441, 0.8706, 0.03365, 0.869, 0.03376, 0.869, 0.03355, 0.8706, 0.03416, 0.8722, 0.03426, 0.8712, 0.03441, 0.8797, 0.03441, 0.8797, 0.01507, 0.881, 0.01507, 0.881, 0.03441, 0.8706, 0.03365, 0.869, 0.03355, 0.8699, 0.0334, 0.8706, 0.03416, 0.8722, 0.03405, 0.8722, 0.03426, 0.8744, 0.01507, 0.8744, 0.03441, 0.8735, 0.03441, 0.8735, 0.01507, 0.8706, 0.03365, 0.8699, 0.0334, 0.8712, 0.0334, 0.8706, 0.03416, 0.8712, 0.0339, 0.8722, 0.03405, 0.8735, 0.01507, 0.8735, 0.03441, 0.8722, 0.03441, 0.8722, 0.01507, 0.8706, 0.03365, 0.8712, 0.0334, 0.8722, 0.03355, 0.8706, 0.03416, 0.8699, 0.0339, 0.8712, 0.0339, 0.8766, 0.03441, 0.8766, 0.01507, 0.8775, 0.01507, 0.8775, 0.03441, 0.8706, 0.03365, 0.8722, 0.03355, 0.8722, 0.03376, 0.8706, 0.03416, 0.869, 0.03405, 0.8699, 0.0339, 0.8775, 0.03441, 0.8775, 0.01507, 0.8788, 0.01507, 0.8788, 0.03441, 0.8706, 0.03365, 0.8722, 0.03376, 0.8712, 0.0339, 0.8706, 0.03416, 0.869, 0.03426, 0.869, 0.03405, 0.8766, 0.01507, 0.8766, 0.03441, 0.8757, 0.03441, 0.8757, 0.01507, 0.8706, 0.03365, 0.8712, 0.0339, 0.8699, 0.0339, 0.8706, 0.03416, 0.8699, 0.03441, 0.869, 0.03426, 0.8757, 0.01507, 0.8757, 0.03441, 0.8744, 0.03441, 0.8744, 0.01507, 0.8706, 0.03365, 0.8699, 0.0339, 0.869, 0.03376, 0.8706, 0.03416, 0.8712, 0.03441, 0.8699, 0.03441, 0.8788, 0.03441, 0.8788, 0.01507, 0.8797, 0.01507, 0.8797, 0.03441, 0.8706, 0.03365, 0.869, 0.03376, 0.869, 0.03355, 0.8706, 0.03416, 0.8722, 0.03426, 0.8712, 0.03441, 0.8797, 0.03441, 0.8797, 0.01507, 0.881, 0.01507, 0.881, 0.03441, 0.8706, 0.03365, 0.869, 0.03355, 0.8699, 0.0334, 0.8706, 0.03416, 0.8722, 0.03405, 0.8722, 0.03426, 0.8744, 0.01507, 0.8744, 0.03441, 0.8735, 0.03441, 0.8735, 0.01507, 0.8706, 0.03365, 0.8699, 0.0334, 0.8712, 0.0334, 0.8706, 0.03416, 0.8712, 0.0339, 0.8722, 0.03405, 0.8735, 0.01507, 0.8735, 0.03441, 0.8722, 0.03441, 0.8722, 0.01507, 0.8775, 0.02474, 0.8788, 0.02474, 0.8788, 0.02474, 0.8775, 0.02474, 0.8735, 0.02474, 0.8722, 0.02474, 0.8722, 0.02474, 0.8735, 0.02474, 0.8699, 0.0339, 0.8712, 0.0339, 0.8712, 0.0339, 0.8699, 0.0339, 0.8766, 0.02474, 0.8757, 0.02474, 0.8757, 0.02474, 0.8766, 0.02474, 0.869, 0.03355, 0.869, 0.03376, 0.869, 0.03376, 0.869, 0.03355, 0.8757, 0.02474, 0.8744, 0.02474, 0.8744, 0.02474, 0.8757, 0.02474, 0.8699, 0.0339, 0.8712, 0.0339, 0.8712, 0.0339, 0.8699, 0.0339, 0.8722, 0.03355, 0.8712, 0.0334, 0.8712, 0.0334, 0.8722, 0.03355, 0.8788, 0.02474, 0.8797, 0.02474, 0.8797, 0.02474, 0.8788, 0.02474, 0.869, 0.03355, 0.869, 0.03376, 0.869, 0.03376, 0.869, 0.03355, 0.8766, 0.02474, 0.8775, 0.02474, 0.8775, 0.02474, 0.8766, 0.02474, 0.8797, 0.02474, 0.881, 0.02474, 0.881, 0.02474, 0.8797, 0.02474, 0.8722, 0.03355, 0.8712, 0.0334, 0.8712, 0.0334, 0.8722, 0.03355, 0.8775, 0.02474, 0.8788, 0.02474, 0.8788, 0.02474, 0.8775, 0.02474, 0.8712, 0.0339, 0.8722, 0.03376, 0.8722, 0.03376, 0.8712, 0.0339, 0.869, 0.03355, 0.869, 0.03376, 0.869, 0.03376, 0.869, 0.03355, 0.8766, 0.02474, 0.8775, 0.02474, 0.8775, 0.02474, 0.8766, 0.02474, 0.8744, 0.02474, 0.8735, 0.02474, 0.8735, 0.02474, 0.8744, 0.02474, 0.8766, 0.02474, 0.8757, 0.02474, 0.8757, 0.02474, 0.8766, 0.02474, 0.8722, 0.03355, 0.8712, 0.0334, 0.8712, 0.0334, 0.8722, 0.03355, 0.8775, 0.02474, 0.8788, 0.02474, 0.8788, 0.02474, 0.8775, 0.02474, 0.8712, 0.0339, 0.8722, 0.03376, 0.8722, 0.03376, 0.8712, 0.0339, 0.8735, 0.02474, 0.8722, 0.02474, 0.8722, 0.02474, 0.8735, 0.02474, 0.8757, 0.02474, 0.8744, 0.02474, 0.8744, 0.02474, 0.8757, 0.02474, 0.8712, 0.0334, 0.8699, 0.0334, 0.8699, 0.0334, 0.8712, 0.0334, 0.8766, 0.02474, 0.8757, 0.02474, 0.8757, 0.02474, 0.8766, 0.02474, 0.869, 0.03376, 0.8699, 0.0339, 0.8699, 0.0339, 0.869, 0.03376, 0.8712, 0.0339, 0.8722, 0.03376, 0.8722, 0.03376, 0.8712, 0.0339, 0.8788, 0.02474, 0.8797, 0.02474, 0.8797, 0.02474, 0.8788, 0.02474, 0.8757, 0.02474, 0.8744, 0.02474, 0.8744, 0.02474, 0.8757, 0.02474, 0.8712, 0.0334, 0.8699, 0.0334, 0.8699, 0.0334, 0.8712, 0.0334, 0.869, 0.03376, 0.8699, 0.0339, 0.8699, 0.0339, 0.869, 0.03376, 0.8797, 0.02474, 0.881, 0.02474, 0.881, 0.02474, 0.8797, 0.02474, 0.8788, 0.02474, 0.8797, 0.02474, 0.8797, 0.02474, 0.8788, 0.02474, 0.8766, 0.02474, 0.8775, 0.02474, 0.8775, 0.02474, 0.8766, 0.02474, 0.8744, 0.02474, 0.8735, 0.02474, 0.8735, 0.02474, 0.8744, 0.02474, 0.8722, 0.03376, 0.8722, 0.03355, 0.8722, 0.03355, 0.8722, 0.03376, 0.8712, 0.0334, 0.8699, 0.0334, 0.8699, 0.0334, 0.8712, 0.0334, 0.869, 0.03376, 0.8699, 0.0339, 0.8699, 0.0339, 0.869, 0.03376, 0.8797, 0.02474, 0.881, 0.02474, 0.881, 0.02474, 0.8797, 0.02474, 0.8775, 0.02474, 0.8788, 0.02474, 0.8788, 0.02474, 0.8775, 0.02474, 0.8735, 0.02474, 0.8722, 0.02474, 0.8722, 0.02474, 0.8735, 0.02474, 0.8744, 0.02474, 0.8735, 0.02474, 0.8735, 0.02474, 0.8744, 0.02474, 0.8699, 0.0334, 0.869, 0.03355, 0.869, 0.03355, 0.8699, 0.0334, 0.8722, 0.03376, 0.8722, 0.03355, 0.8722, 0.03355, 0.8722, 0.03376, 0.8766, 0.02474, 0.8757, 0.02474, 0.8757, 0.02474, 0.8766, 0.02474, 0.8735, 0.02474, 0.8722, 0.02474, 0.8722, 0.02474, 0.8735, 0.02474, 0.8699, 0.0339, 0.8712, 0.0339, 0.8712, 0.0339, 0.8699, 0.0339, 0.8706, 0.03365, 0.8712, 0.0334, 0.8722, 0.03355, 0.8706, 0.03416, 0.8699, 0.0339, 0.8712, 0.0339, 0.8766, 0.03441, 0.8766, 0.01507, 0.8775, 0.01507, 0.8775, 0.03441, 0.8706, 0.03365, 0.8722, 0.03355, 0.8722, 0.03376, 0.8706, 0.03416, 0.869, 0.03405, 0.8699, 0.0339, 0.8775, 0.03441, 0.8775, 0.01507, 0.8788, 0.01507, 0.8788, 0.03441, 0.8706, 0.03365, 0.8722, 0.03376, 0.8712, 0.0339, 0.8706, 0.03416, 0.869, 0.03426, 0.869, 0.03405, 0.8766, 0.01507, 0.8766, 0.03441, 0.8757, 0.03441, 0.8757, 0.01507, 0.8706, 0.03365, 0.8712, 0.0339, 0.8699, 0.0339, 0.8706, 0.03416, 0.8699, 0.03441, 0.869, 0.03426, 0.8757, 0.01507, 0.8757, 0.03441, 0.8744, 0.03441, 0.8744, 0.01507, 0.8706, 0.03365, 0.8699, 0.0339, 0.869, 0.03376, 0.8706, 0.03416, 0.8712, 0.03441, 0.8699, 0.03441, 0.8788, 0.03441, 0.8788, 0.01507, 0.8797, 0.01507, 0.8797, 0.03441, 0.8706, 0.03365, 0.869, 0.03376, 0.869, 0.03355, 0.8706, 0.03416, 0.8722, 0.03426, 0.8712, 0.03441, 0.8797, 0.03441, 0.8797, 0.01507, 0.881, 0.01507, 0.881, 0.03441, 0.8706, 0.03365, 0.869, 0.03355, 0.8699, 0.0334, 0.8706, 0.03416, 0.8722, 0.03405, 0.8722, 0.03426, 0.8744, 0.01507, 0.8744, 0.03441, 0.8735, 0.03441, 0.8735, 0.01507, 0.8706, 0.03365, 0.8699, 0.0334, 0.8712, 0.0334, 0.8706, 0.03416, 0.8712, 0.0339, 0.8722, 0.03405, 0.8735, 0.01507, 0.8735, 0.03441, 0.8722, 0.03441, 0.8722, 0.01507, 0.0, 0.0, 0.0, 0.0, 0.0, 0.0, 0.0, 0.0, 0.0, 0.0, 0.0, 0.0, 0.0, 0.0, 0.0, 0.0, 0.0, 0.0, 0.0, 0.0, 0.0, 0.0, 0.0, 0.0, 0.0, 0.0, 0.0, 0.0, 0.0, 0.0, 0.0, 0.0, 0.0, 0.0, 0.0, 0.0, 0.0, 0.0, 0.0, 0.0, 0.0, 0.0, 0.0, 0.0, 0.0, 0.0, 0.0, 0.0, 0.8735, 0.01507, 0.8735, 0.02474, 0.8722, 0.02474, 0.8722, 0.01507, 0.8744, 0.01507, 0.8744, 0.02474, 0.8735, 0.02474, 0.8735, 0.01507, 0.8797, 0.03441, 0.8797, 0.02474, 0.881, 0.02474, 0.881, 0.03441, 0.8788, 0.03441, 0.8788, 0.02474, 0.8797, 0.02474, 0.8797, 0.03441, 0.8757, 0.01507, 0.8757, 0.02474, 0.8744, 0.02474, 0.8744, 0.01507, 0.8766, 0.01507, 0.8766, 0.02474, 0.8757, 0.02474, 0.8757, 0.01507, 0.8775, 0.03441, 0.8775, 0.02474, 0.8788, 0.02474, 0.8788, 0.03441, 0.8766, 0.03441, 0.8766, 0.02474, 0.8775, 0.02474, 0.8775, 0.03441, 0.8735, 0.01507, 0.8735, 0.02474, 0.8722, 0.02474, 0.8722, 0.01507, 0.8744, 0.01507, 0.8744, 0.02474, 0.8735, 0.02474, 0.8735, 0.01507, 0.8797, 0.03441, 0.8797, 0.02474, 0.881, 0.02474, 0.881, 0.03441, 0.8788, 0.03441, 0.8788, 0.02474, 0.8797, 0.02474, 0.8797, 0.03441, 0.8757, 0.01507, 0.8757, 0.02474, 0.8744, 0.02474, 0.8744, 0.01507, 0.8766, 0.01507, 0.8766, 0.02474, 0.8757, 0.02474, 0.8757, 0.01507, 0.8775, 0.03441, 0.8775, 0.02474, 0.8788, 0.02474, 0.8788, 0.03441, 0.8766, 0.03441, 0.8766, 0.02474, 0.8775, 0.02474, 0.8775, 0.03441, 0.8735, 0.01507, 0.8735, 0.02474, 0.8722, 0.02474, 0.8722, 0.01507, 0.8744, 0.01507, 0.8744, 0.02474, 0.8735, 0.02474, 0.8735, 0.01507, 0.8797, 0.03441, 0.8797, 0.02474, 0.881, 0.02474, 0.881, 0.03441, 0.8788, 0.03441, 0.8788, 0.02474, 0.8797, 0.02474, 0.8797, 0.03441, 0.8757, 0.01507, 0.8757, 0.02474, 0.8744, 0.02474, 0.8744, 0.01507, 0.8766, 0.01507, 0.8766, 0.02474, 0.8757, 0.02474, 0.8757, 0.01507, 0.8775, 0.03441, 0.8775, 0.02474, 0.8788, 0.02474, 0.8788, 0.03441, 0.8766, 0.03441, 0.8766, 0.02474, 0.8775, 0.02474, 0.8775, 0.03441, 0.8735, 0.01507, 0.8735, 0.02474, 0.8722, 0.02474, 0.8722, 0.01507, 0.8744, 0.01507, 0.8744, 0.02474, 0.8735, 0.02474, 0.8735, 0.01507, 0.8797, 0.03441, 0.8797, 0.02474, 0.881, 0.02474, 0.881, 0.03441, 0.8788, 0.03441, 0.8788, 0.02474, 0.8797, 0.02474, 0.8797, 0.03441, 0.8757, 0.01507, 0.8757, 0.02474, 0.8744, 0.02474, 0.8744, 0.01507, 0.8766, 0.01507, 0.8766, 0.02474, 0.8757, 0.02474, 0.8757, 0.01507, 0.8775, 0.03441, 0.8775, 0.02474, 0.8788, 0.02474, 0.8788, 0.03441, 0.8766, 0.03441, 0.8766, 0.02474, 0.8775, 0.02474, 0.8775, 0.03441, 0.8735, 0.01507, 0.8735, 0.02474, 0.8722, 0.02474, 0.8722, 0.01507, 0.8744, 0.01507, 0.8744, 0.02474, 0.8735, 0.02474, 0.8735, 0.01507, 0.8797, 0.03441, 0.8797, 0.02474, 0.881, 0.02474, 0.881, 0.03441, 0.8788, 0.03441, 0.8788, 0.02474, 0.8797, 0.02474, 0.8797, 0.03441, 0.8757, 0.01507, 0.8757, 0.02474, 0.8744, 0.02474, 0.8744, 0.01507, 0.8766, 0.01507, 0.8766, 0.02474, 0.8757, 0.02474, 0.8757, 0.01507, 0.8775, 0.03441, 0.8775, 0.02474, 0.8788, 0.02474, 0.8788, 0.03441, 0.8766, 0.03441, 0.8766, 0.02474, 0.8775, 0.02474, 0.8775, 0.03441, 0.8735, 0.01507, 0.8735, 0.02474, 0.8722, 0.02474, 0.8722, 0.01507, 0.8744, 0.01507, 0.8744, 0.02474, 0.8735, 0.02474, 0.8735, 0.01507, 0.8797, 0.03441, 0.8797, 0.02474, 0.881, 0.02474, 0.881, 0.03441, 0.8788, 0.03441, 0.8788, 0.02474, 0.8797, 0.02474, 0.8797, 0.03441, 0.8757, 0.01507, 0.8757, 0.02474, 0.8744, 0.02474, 0.8744, 0.01507, 0.8766, 0.01507, 0.8766, 0.02474, 0.8757, 0.02474, 0.8757, 0.01507, 0.8775, 0.03441, 0.8775, 0.02474, 0.8788, 0.02474, 0.8788, 0.03441, 0.8766, 0.03441, 0.8766, 0.02474, 0.8775, 0.02474, 0.8775, 0.03441, 0.8699, 0.0334, 0.869, 0.03355, 0.869, 0.03355, 0.8699, 0.0334, 0.8699, 0.0339, 0.8712, 0.0339, 0.8712, 0.0339, 0.8699, 0.0339, 0.8744, 0.02474, 0.8735, 0.02474, 0.8735, 0.02474, 0.8744, 0.02474, 0.8766, 0.02474, 0.8775, 0.02474, 0.8775, 0.02474, 0.8766, 0.02474, 0.8722, 0.03376, 0.8722, 0.03355, 0.8722, 0.03355, 0.8722, 0.03376, 0.8699, 0.0334, 0.869, 0.03355, 0.869, 0.03355, 0.8699, 0.0334, 0.8797, 0.02474, 0.881, 0.02474, 0.881, 0.02474, 0.8797, 0.02474, 0.869, 0.03376, 0.8699, 0.0339, 0.8699, 0.0339, 0.869, 0.03376, 0.8788, 0.02474, 0.8797, 0.02474, 0.8797, 0.02474, 0.8788, 0.02474, 0.8722, 0.03376, 0.8722, 0.03355, 0.8722, 0.03355, 0.8722, 0.03376, 0.8699, 0.0334, 0.869, 0.03355, 0.869, 0.03355, 0.8699, 0.0334, 0.8757, 0.02474, 0.8744, 0.02474, 0.8744, 0.02474, 0.8757, 0.02474, 0.869, 0.03376, 0.8699, 0.0339, 0.8699, 0.0339, 0.869, 0.03376, 0.8735, 0.02474, 0.8722, 0.02474, 0.8722, 0.02474, 0.8735, 0.02474, 0.8712, 0.0334, 0.8699, 0.0334, 0.8699, 0.0334, 0.8712, 0.0334, 0.8722, 0.03376, 0.8722, 0.03355, 0.8722, 0.03355, 0.8722, 0.03376, 0.8766, 0.02474, 0.8757, 0.02474, 0.8757, 0.02474, 0.8766, 0.02474, 0.8744, 0.02474, 0.8735, 0.02474, 0.8735, 0.02474, 0.8744, 0.02474, 0.869, 0.03376, 0.8699, 0.0339, 0.8699, 0.0339, 0.869, 0.03376, 0.8712, 0.0334, 0.8699, 0.0334, 0.8699, 0.0334, 0.8712, 0.0334, 0.8775, 0.02474, 0.8788, 0.02474, 0.8788, 0.02474, 0.8775, 0.02474, 0.8797, 0.02474, 0.881, 0.02474, 0.881, 0.02474, 0.8797, 0.02474, 0.8712, 0.0339, 0.8722, 0.03376, 0.8722, 0.03376, 0.8712, 0.0339, 0.8766, 0.02474, 0.8775, 0.02474, 0.8775, 0.02474, 0.8766, 0.02474, 0.8722, 0.03355, 0.8712, 0.0334, 0.8712, 0.0334, 0.8722, 0.03355, 0.8712, 0.0334, 0.8699, 0.0334, 0.8699, 0.0334, 0.8712, 0.0334, 0.8788, 0.02474, 0.8797, 0.02474, 0.8797, 0.02474, 0.8788, 0.02474, 0.869, 0.03355, 0.869, 0.03376, 0.869, 0.03376, 0.869, 0.03355, 0.8712, 0.0339, 0.8722, 0.03376, 0.8722, 0.03376, 0.8712, 0.0339, 0.8757, 0.02474, 0.8744, 0.02474, 0.8744, 0.02474, 0.8757, 0.02474, 0.8722, 0.03355, 0.8712, 0.0334, 0.8712, 0.0334, 0.8722, 0.03355, 0.869, 0.03355, 0.869, 0.03376, 0.869, 0.03376, 0.869, 0.03355, 0.8766, 0.02474, 0.8757, 0.02474, 0.8757, 0.02474, 0.8766, 0.02474, 0.8712, 0.0339, 0.8722, 0.03376, 0.8722, 0.03376, 0.8712, 0.0339, 0.8722, 0.03355, 0.8712, 0.0334, 0.8712, 0.0334, 0.8722, 0.03355, 0.8735, 0.02474, 0.8722, 0.02474, 0.8722, 0.02474, 0.8735, 0.02474, 0.8775, 0.02474, 0.8788, 0.02474, 0.8788, 0.02474, 0.8775, 0.02474, 0.869, 0.03355, 0.869, 0.03376, 0.869, 0.03376, 0.869, 0.03355, 0.8744, 0.02474, 0.8735, 0.02474, 0.8735, 0.02474, 0.8744, 0.02474, 0.8766, 0.02474, 0.8775, 0.02474, 0.8775, 0.02474, 0.8766, 0.02474, 0.8699, 0.0339, 0.8712, 0.0339, 0.8712, 0.0339, 0.8699, 0.0339, 0.8797, 0.02474, 0.881, 0.02474, 0.881, 0.02474, 0.8797, 0.02474, 0.8699, 0.0334, 0.869, 0.03355, 0.869, 0.03355, 0.8699, 0.0334, 0.8699, 0.0339, 0.8712, 0.0339, 0.8712, 0.0339, 0.8699, 0.0339, 0.8788, 0.02474, 0.8797, 0.02474, 0.8797, 0.02474, 0.8788, 0.02474, 0.8722, 0.03376, 0.8722, 0.03355, 0.8722, 0.03355, 0.8722, 0.03376, 0.8757, 0.02474, 0.8744, 0.02474, 0.8744, 0.02474, 0.8757, 0.02474, 0.8699, 0.0334, 0.869, 0.03355, 0.869, 0.03355, 0.8699, 0.0334, 0.8706, 0.03365, 0.8712, 0.0334, 0.8722, 0.03355, 0.8706, 0.03416, 0.8699, 0.0339, 0.8712, 0.0339, 0.8766, 0.03441, 0.8766, 0.01507, 0.8775, 0.01507, 0.8775, 0.03441, 0.8706, 0.03365, 0.8722, 0.03355, 0.8722, 0.03376, 0.8706, 0.03416, 0.869, 0.03405, 0.8699, 0.0339, 0.8775, 0.03441, 0.8775, 0.01507, 0.8788, 0.01507, 0.8788, 0.03441, 0.8706, 0.03365, 0.8722, 0.03376, 0.8712, 0.0339, 0.8706, 0.03416, 0.869, 0.03426, 0.869, 0.03405, 0.8766, 0.01507, 0.8766, 0.03441, 0.8757, 0.03441, 0.8757, 0.01507, 0.8706, 0.03365, 0.8712, 0.0339, 0.8699, 0.0339, 0.8706, 0.03416, 0.8699, 0.03441, 0.869, 0.03426, 0.8757, 0.01507, 0.8757, 0.03441, 0.8744, 0.03441, 0.8744, 0.01507, 0.8706, 0.03365, 0.8699, 0.0339, 0.869, 0.03376, 0.8706, 0.03416, 0.8712, 0.03441, 0.8699, 0.03441, 0.8788, 0.03441, 0.8788, 0.01507, 0.8797, 0.01507, 0.8797, 0.03441, 0.8706, 0.03365, 0.869, 0.03376, 0.869, 0.03355, 0.8706, 0.03416, 0.8722, 0.03426, 0.8712, 0.03441, 0.8797, 0.03441, 0.8797, 0.01507, 0.881, 0.01507, 0.881, 0.03441, 0.8706, 0.03365, 0.869, 0.03355, 0.8699, 0.0334, 0.8706, 0.03416, 0.8722, 0.03405, 0.8722, 0.03426, 0.8744, 0.01507, 0.8744, 0.03441, 0.8735, 0.03441, 0.8735, 0.01507, 0.8706, 0.03365, 0.8699, 0.0334, 0.8712, 0.0334, 0.8706, 0.03416, 0.8712, 0.0339, 0.8722, 0.03405, 0.8735, 0.01507, 0.8735, 0.03441, 0.8722, 0.03441, 0.8722, 0.01507, 0.8706, 0.03365, 0.8712, 0.0334, 0.8722, 0.03355, 0.8706, 0.03416, 0.8699, 0.0339, 0.8712, 0.0339, 0.8766, 0.03441, 0.8766, 0.01507, 0.8775, 0.01507, 0.8775, 0.03441, 0.8706, 0.03365, 0.8722, 0.03355, 0.8722, 0.03376, 0.8706, 0.03416, 0.869, 0.03405, 0.8699, 0.0339, 0.8775, 0.03441, 0.8775, 0.01507, 0.8788, 0.01507, 0.8788, 0.03441, 0.8706, 0.03365, 0.8722, 0.03376, 0.8712, 0.0339, 0.8706, 0.03416, 0.869, 0.03426, 0.869, 0.03405, 0.8766, 0.01507, 0.8766, 0.03441, 0.8757, 0.03441, 0.8757, 0.01507, 0.8706, 0.03365, 0.8712, 0.0339, 0.8699, 0.0339, 0.8706, 0.03416, 0.8699, 0.03441, 0.869, 0.03426, 0.8757, 0.01507, 0.8757, 0.03441, 0.8744, 0.03441, 0.8744, 0.01507, 0.8706, 0.03365, 0.8699, 0.0339, 0.869, 0.03376, 0.8706, 0.03416, 0.8712, 0.03441, 0.8699, 0.03441, 0.8788, 0.03441, 0.8788, 0.01507, 0.8797, 0.01507, 0.8797, 0.03441, 0.8706, 0.03365, 0.869, 0.03376, 0.869, 0.03355, 0.8706, 0.03416, 0.8722, 0.03426, 0.8712, 0.03441, 0.8797, 0.03441, 0.8797, 0.01507, 0.881, 0.01507, 0.881, 0.03441, 0.8706, 0.03365, 0.869, 0.03355, 0.8699, 0.0334, 0.8706, 0.03416, 0.8722, 0.03405, 0.8722, 0.03426, 0.8744, 0.01507, 0.8744, 0.03441, 0.8735, 0.03441, 0.8735, 0.01507, 0.8706, 0.03365, 0.8699, 0.0334, 0.8712, 0.0334, 0.8706, 0.03416, 0.8712, 0.0339, 0.8722, 0.03405, 0.8735, 0.01507, 0.8735, 0.03441, 0.8722, 0.03441, 0.8722, 0.01507])
me_cube.materials.append(mat_material)
me_cube.use_remesh_preserve_volume = False
me_cube.use_remesh_preserve_attributes = False
me_cube.use_mirror_vertex_groups = False
me_cube.update()

# ---- objects
ob_cube = bpy.data.objects.new('Cube', me_cube)

# ---- transforms, parenting, visibility, modifiers, constraints
ob_cube.location = (0.0, 0.0, 0.0)
ob_cube.lock_rotations_4d = False
ob_cube.empty_display_type = 'ARROWS'
ob_cube.lineart.crease_threshold = 0.0

# ---- collection membership
col_collection_1.objects.link(ob_cube)

# ---- scene / render settings (as saved in the file)
scene.frame_start = 1; scene.frame_end = 250; scene.frame_set(1)
scene.render.engine = 'CYCLES'
scene.render.resolution_percentage = 50
scene.render.dither_intensity = 0.0
scene.cycles.use_denoising = False
scene.cycles.samples = 128
scene.cycles.sampling_pattern = 'TABULATED_SOBOL'
scene.cycles.light_sampling_threshold = 0.0
scene.cycles.use_adaptive_sampling = False
scene.cycles.use_light_tree = False
scene.cycles.blur_glossy = 0.0
scene.cycles.sample_clamp_indirect = 0.0
scene.view_settings.view_transform = 'Standard'
bpy.context.view_layer.update()

# ---- added for rendering (the .blend has no active camera and no usable light): camera, sun
cam_auto = bpy.data.cameras.new('AutoCamera')
cam_auto.lens = 50.0
cam_auto.sensor_width = 36.0
cam_auto.clip_end = 1000.0
ob_auto_camera = bpy.data.objects.new('AutoCamera', cam_auto)
scene.collection.objects.link(ob_auto_camera)
ob_auto_camera.location = (14.5614, -13.0456, 11.3666)
ob_auto_camera.rotation_euler = (1.09748, -7.21219e-08, 0.694738)
scene.camera = ob_auto_camera
light_auto_sun = bpy.data.lights.new('AutoSun', 'SUN')
light_auto_sun.energy = 3.0
light_auto_sun.angle = 0.0523599
ob_auto_sun = bpy.data.objects.new('AutoSun', light_auto_sun)
scene.collection.objects.link(ob_auto_sun)
ob_auto_sun.rotation_euler = (0.872665, 0.174533, 0.523599)
bpy.context.view_layer.update()
